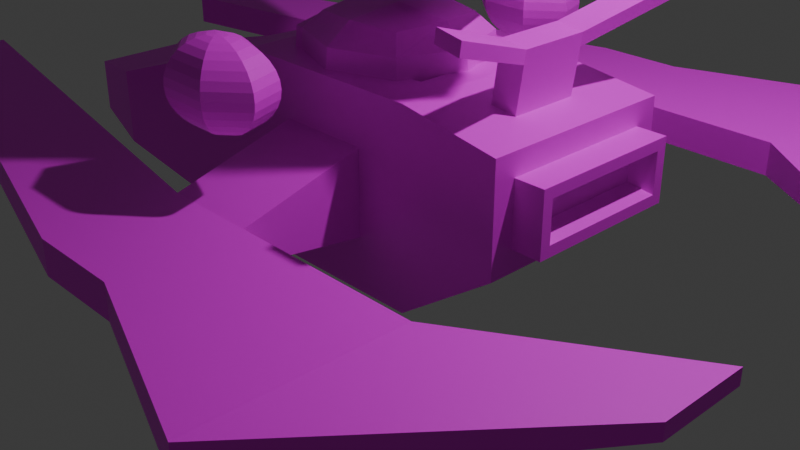 # Source: player_model.blend  (saved by Blender 4.2.66; exported with 4.5.12 LTS)
import bpy
from mathutils import Matrix  # noqa: F401  (used for matrix-valued properties, if any)

bpy.ops.wm.read_factory_settings(use_empty=True)
scene = bpy.context.scene
scene.name = 'Scene'

# ---- collections
col_collection = bpy.data.collections.new('Collection'); scene.collection.children.link(col_collection)

# ---- materials (node trees are filled in below, after node groups)
mat_material_001 = bpy.data.materials.new('Material.001')
mat_material = bpy.data.materials.new('Material')
mat_material.alpha_threshold = 0.0
mat_material.roughness = 0.5
mat_material.line_color = (0.0, 0.0, 0.0, 1.0)

# ---- material node trees
mat_material_001.use_nodes = True; mat_material_001.node_tree.nodes.clear()
_N = mat_material_001.node_tree.nodes; _L = mat_material_001.node_tree.links
n0 = _N.new('ShaderNodeBsdfPrincipled'); n0.name = 'Principled BSDF'; n0.location = (10, 300)
n1 = _N.new('ShaderNodeOutputMaterial'); n1.name = 'Material Output'; n1.location = (300, 300)
n2 = _N.new('ShaderNodeTexImage'); n2.name = 'Image Texture'; n2.location = (-449, 198)
_L.new(n0.outputs[0], n1.inputs[0])
_L.new(n2.outputs[0], n0.inputs[0])
n1.is_active_output = True
mat_material.use_nodes = True; mat_material.node_tree.nodes.clear()
_N = mat_material.node_tree.nodes; _L = mat_material.node_tree.links
n0 = _N.new('ShaderNodeOutputMaterial'); n0.name = 'Material Output'; n0.location = (300, 300)
n1 = _N.new('ShaderNodeBsdfPrincipled'); n1.name = 'Principled BSDF'; n1.location = (10, 300)
n1.inputs[3].default_value = 1.45
n2 = _N.new('ShaderNodeTexImage'); n2.name = 'Image Texture'; n2.location = (-501, 297)
_L.new(n1.outputs[0], n0.inputs[0])
_L.new(n2.outputs[0], n1.inputs[0])
n0.is_active_output = True

# ---- world
world_world = bpy.data.worlds.new('World'); scene.world = world_world
world_world.use_nodes = True; world_world.node_tree.nodes.clear()
_N = world_world.node_tree.nodes; _L = world_world.node_tree.links
n0 = _N.new('ShaderNodeOutputWorld'); n0.name = 'World Output'; n0.location = (300, 300)
n1 = _N.new('ShaderNodeBackground'); n1.name = 'Background'; n1.location = (10, 300)
n1.inputs[0].default_value = (0.05088, 0.05088, 0.05088, 1.0)
_L.new(n1.outputs[0], n0.inputs[0])
n0.is_active_output = True
world_world.color = (0.05088, 0.05088, 0.05088)
world_world.sun_shadow_jitter_overblur = 0.0

# ---- cameras
cam_camera = bpy.data.cameras.new('Camera')
cam_camera.clip_end = 100.0
cam_camera.ortho_scale = 7.314

# ---- lights
light_light = bpy.data.lights.new('Light', 'POINT')
light_light.energy = 1000.0
light_light.shadow_soft_size = 0.1

# ---- meshes
me_sphere_001 = bpy.data.meshes.new('Sphere.001')
me_sphere_001.from_pydata([(0.59, -4.642, -1.067), (0.59, -4.455, -1.124), (0.59, -4.282, -1.216), (0.59, -4.13, -1.341), (0.59, -4.006, -1.492), (0.59, -3.913, -1.665), (0.59, -3.856, -1.853), (0.59, -3.837, -2.048), (0.59, -3.856, -2.243), (0.59, -3.913, -2.43), (0.59, -4.13, -2.755), (0.59, -4.282, -2.879), (0.59, -4.455, -2.972), (0.59, -4.642, -3.029), (0.7426, -4.716, -1.067), (0.8892, -4.599, -1.124), (1.024, -4.491, -1.216), (1.143, -4.396, -1.341), (1.24, -4.319, -1.492), (1.312, -4.261, -1.665), (1.357, -4.226, -1.853), (1.372, -4.214, -2.048), (1.357, -4.226, -2.243), (1.312, -4.261, -2.43), (1.24, -4.319, -2.603), (1.143, -4.396, -2.755), (1.024, -4.491, -2.879), (0.8892, -4.599, -2.972), (0.7426, -4.716, -3.029), (0.7802, -4.881, -1.067), (0.9631, -4.922, -1.124), (1.132, -4.961, -1.216), (1.279, -4.995, -1.341), (1.401, -5.022, -1.492), (1.491, -5.043, -1.665), (1.546, -5.055, -1.853), (1.565, -5.06, -2.048), (1.546, -5.055, -2.243), (1.491, -5.043, -2.43), (1.401, -5.022, -2.603), (1.279, -4.995, -2.755), (1.132, -4.961, -2.879), (0.9631, -4.922, -2.972), (0.7802, -4.881, -3.029), (0.6747, -5.013, -1.067), (0.7561, -5.182, -1.124), (0.8311, -5.338, -1.216), (0.8968, -5.474, -1.341), (0.9508, -5.586, -1.492), (0.9909, -5.67, -1.665), (1.016, -5.721, -1.853), (1.024, -5.738, -2.048), (1.016, -5.721, -2.243), (0.9909, -5.67, -2.43), (0.9508, -5.586, -2.603), (0.8968, -5.474, -2.755), (0.8311, -5.338, -2.879), (0.7561, -5.182, -2.972), (0.6747, -5.013, -3.029), (0.59, -4.837, -3.048), (0.59, -4.837, -1.048), (0.5054, -5.013, -1.067), (0.424, -5.182, -1.124), (0.349, -5.338, -1.216), (0.2832, -5.474, -1.341), (0.2293, -5.586, -1.492), (0.1892, -5.67, -1.665), (0.1645, -5.721, -1.853), (0.1561, -5.738, -2.048), (0.1645, -5.721, -2.243), (0.1892, -5.67, -2.43), (0.2293, -5.586, -2.603), (0.2832, -5.474, -2.755), (0.349, -5.338, -2.879), (0.424, -5.182, -2.972), (0.5054, -5.013, -3.029), (0.3998, -4.881, -1.067), (0.2169, -4.922, -1.124), (0.04838, -4.961, -1.216), (-0.09935, -4.995, -1.341), (-0.2206, -5.022, -1.492), (-0.3107, -5.043, -1.665), (-0.3662, -5.055, -1.853), (-0.3849, -5.06, -2.048), (-0.3662, -5.055, -2.243), (-0.3107, -5.043, -2.43), (-0.2206, -5.022, -2.603), (-0.09935, -4.995, -2.755), (0.04838, -4.961, -2.879), (0.2169, -4.922, -2.972), (0.3998, -4.881, -3.029), (0.4375, -4.716, -1.067), (0.2908, -4.599, -1.124), (0.1557, -4.491, -1.216), (0.03719, -4.396, -1.341), (-0.06004, -4.319, -1.492), (-0.1323, -4.261, -1.665), (-0.1768, -4.226, -1.853), (-0.1918, -4.214, -2.048), (-0.1768, -4.226, -2.243), (-0.1323, -4.261, -2.43), (-0.06004, -4.319, -2.603), (0.03719, -4.396, -2.755), (0.1557, -4.491, -2.879), (0.2908, -4.599, -2.972), (0.4375, -4.716, -3.029), (0.59, -4.006, -2.603), (-0.4255, -1.163, -5.255), (-0.641, -1.475, -3.074), (-0.4255, 1.402, -5.255), (-0.641, 1.714, -3.074), (1.349, -1.163, -5.255), (1.564, -1.475, -3.074), (1.349, 1.402, -5.255), (1.564, 1.714, -3.074), (-0.3654, -1.076, -1.584), (-0.3654, 1.315, -1.584), (1.288, 1.315, -1.584), (1.288, -1.076, -1.584), (-0.6949, 0.1194, -5.584), (-0.5938, -1.407, -4.79), (-1.054, 0.1194, -3.074), (-0.5108, 1.526, -5.058), (0.4616, 1.792, -5.584), (0.4616, 2.312, -3.074), (1.434, 1.526, -5.058), (1.618, 0.1194, -5.584), (1.978, 0.1194, -3.074), (1.434, -1.287, -5.058), (0.4616, -1.553, -5.584), (0.4616, -2.073, -3.074), (-0.5466, 0.1194, -1.519), (0.4616, 1.577, -1.519), (1.47, 0.1194, -1.519), (0.4616, -1.338, -1.519), (1.517, 1.646, -1.993), (1.517, -1.407, -1.993), (-0.5938, -1.407, -1.993), (-0.5938, 1.646, -1.993), (-0.8673, 0.1194, -5.077), (0.4616, 2.041, -5.077), (1.79, 0.1194, -5.077), (0.4616, -1.802, -5.077), (0.4616, 0.1194, -6.875), (1.914, 0.1194, -1.987), (0.4616, 0.1194, -1.382), (-0.9906, 0.1194, -1.987), (0.4616, -1.981, -1.987), (0.4616, 2.22, -1.987), (-0.3654, 1.315, -6.063), (-0.5466, 0.1194, -6.325), (-0.3654, -1.076, -6.063), (1.288, 1.315, -6.063), (0.4616, 1.577, -6.325), (1.288, -1.076, -6.063), (1.47, 0.1194, -6.325), (0.4616, -1.338, -6.325), (-0.5108, -1.287, -5.058), (-0.9906, 0.1194, -4.816), (-0.5938, 1.646, -4.79), (0.4616, 2.22, -4.816), (1.517, 1.646, -4.79), (1.914, 0.1194, -4.816), (1.517, -1.407, -4.79), (0.4616, -1.981, -4.816), (-0.8221, -1.737, -5.691), (-0.9456, -1.916, -5.598), (-0.9456, 2.154, -5.598), (-0.8221, 1.976, -5.691), (1.869, 2.154, -5.598), (1.745, 1.976, -5.691), (1.869, -1.916, -5.598), (1.745, -1.737, -5.691), (-1.212, 0.1194, -5.847), (-1.462, 0.1194, -5.607), (0.4616, 2.54, -5.847), (0.4616, 2.901, -5.607), (2.135, 0.1194, -5.847), (2.385, 0.1194, -5.607), (0.4616, -2.301, -5.847), (0.4616, -2.662, -5.607), (-0.7896, -1.475, -3.056), (-1.203, 0.1194, -3.056), (-0.7896, 1.714, -3.056), (-0.7424, -1.407, -1.975), (-0.7424, 1.646, -1.975), (-1.139, 0.1194, -1.969), (-0.346, -1.078, -0.8381), (-0.5938, -1.786, 1.959), (-0.383, 1.084, -0.8381), (-0.653, 1.821, 1.985), (1.496, -0.81, -0.6361), (2.592, -0.8326, 3.414), (1.466, 0.9487, -0.6361), (2.56, 1.05, 3.414), (-1.189, -2.4, 4.913), (-1.27, 2.345, 4.913), (2.075, 1.704, 4.888), (2.092, -2.283, 4.905), (-0.03856, 0.01497, -0.7324), (-0.1526, -1.16, 0.7198), (-1.113, -0.05637, 1.978), (-0.1722, 1.203, 0.6943), (0.8541, 1.12, -0.8291), (0.3523, 3.273, 2.041), (1.776, 2.115, -0.4409), (1.614, 0.07413, -0.8309), (2.761, 0.1152, 2.732), (1.846, -1.953, -0.4409), (0.8909, -1.025, -0.8291), (0.4633, -3.212, 2.041), (-1.646, -0.04257, 5.085), (0.3731, 2.28, 5.181), (2.469, 0.1047, 5.075), (0.4501, -2.218, 5.181), (-1.562, -0.8706, 4.765), (-1.591, 0.7904, 4.765), (2.522, -1.952, 3.932), (2.452, 2.163, 3.932), (-0.4543, -0.03559, 0.6242), (0.3569, 2.829, -0.4712), (2.34, 0.1001, -0.4761), (0.4527, -2.768, -0.4712), (0.872, 0.04756, -1.232), (-1.949, -0.05343, 4.623), (0.4119, 0.03109, 5.439), (0.4744, -3.726, 3.98), (0.3458, 3.788, 3.98), (3.157, 0.9822, 6.013), (0.1122, -0.7866, -0.5276), (-0.5615, -1.407, 0.3352), (-1.086, -2.156, 1.831), (-1.698, -0.08012, 1.863), (-1.161, 2.159, 1.862), (-0.5898, 1.42, 0.3053), (0.08436, 0.8247, -0.5236), (1.112, 1.138, -0.8418), (0.36, 1.348, -1.077), (1.149, -1.024, -0.8418), (1.294, 0.06266, -1.079), (0.4052, -1.288, -1.077), (1.998, 2.447, 2.037), (2.65, 0.1112, 2.035), (2.079, -2.269, 2.037), (-1.308, 1.583, 4.897), (0.3605, 3.006, 5.08), (2.011, 2.462, 4.905), (2.13, -1.521, 4.888), (0.4624, -2.944, 5.08), (-1.253, -1.642, 4.897), (-1.422, -2.753, 3.968), (-1.515, 2.681, 3.968), (2.335, -2.619, 3.959), (2.242, 2.815, 3.959), (-2.188, -0.06196, 3.987), (2.274, 1.917, 2.728), (2.883, 0.1195, 3.422), (2.337, -1.719, 2.728), (-1.368, 0.8193, 4.917), (0.3966, 0.914, 5.301), (2.152, 0.9462, 4.894), (2.181, -0.7584, 4.894), (0.4268, -0.8519, 5.301), (-1.339, -0.8835, 4.917), (-1.405, -1.814, 4.577), (-1.466, 1.744, 4.577), (2.708, -0.8409, 3.917), (2.675, 1.066, 3.917), (-1.847, -0.04979, 4.823), (2.801, 0.9695, 5.61), (3.117, 0.1279, 4.812), (2.831, -0.7352, 5.61), (3.532, 0.1428, 4.138), (3.557, -0.6056, 3.305), (3.325, 1.09, 4.633), (3.357, -0.8176, 4.633), (3.209, 1.073, 4.13), (3.241, -0.8094, 4.13), (3.474, 0.1407, 6.194), (3.186, -0.7224, 6.013), (3.526, -0.6067, 2.007), (4.013, 0.16, 5.092), (3.68, 1.102, 5.036), (3.713, -0.8049, 5.036), (3.565, 1.086, 4.533), (3.597, -0.7966, 4.533), (3.901, -0.5933, 3.457), (3.532, 0.892, 3.305), (3.774, 0.1514, 3.184), (1.664, 0.9288, 6.596), (4.319, 0.171, 3.694), (4.06, 0.9208, 3.782), (4.086, -0.5965, 3.782), (3.875, 0.9043, 3.457), (3.87, -0.5944, 2.159), (3.501, 0.8909, 2.007), (3.743, 0.1503, 1.887), (4.086, 0.1626, 2.039), (4.288, 0.1699, 2.396), (4.029, 0.9197, 2.485), (4.055, -0.5976, 2.485), (3.844, 0.9032, 2.159), (1.927, 0.08532, 5.923), (1.693, -0.7759, 6.596), (1.917, 0.9378, 7.136), (2.181, 0.09443, 7.442), (1.946, -0.7668, 7.136), (0.3711, 0.8825, 7.149), (0.5893, 0.03744, 6.539), (0.4003, -0.8222, 7.149), (0.549, 0.8889, 7.749), (0.7684, 0.04385, 8.118), (0.5782, -0.8158, 7.749), (-1.638, 0.8106, 6.725), (-1.49, -0.03701, 6.178), (-1.609, -0.8941, 6.725), (-1.57, 0.813, 7.371), (-1.421, -0.03453, 7.802), (-1.541, -0.8917, 7.371), (-2.891, 0.7657, 5.651), (-3.337, -0.1031, 4.35), (-2.862, -0.939, 5.651), (-2.823, 0.7682, 6.297), (-3.013, -0.09152, 6.415), (-2.793, -0.9365, 6.297), (0.3668, 4.872, -1.207), (0.3668, 5.059, -1.264), (0.3668, 5.232, -1.357), (0.3668, 5.384, -1.481), (0.3668, 5.508, -1.633), (0.3668, 5.6, -1.806), (0.3668, 5.657, -1.993), (0.3668, 5.677, -2.188), (0.3668, 5.657, -2.383), (0.3668, 5.6, -2.571), (0.3668, 5.384, -2.895), (0.3668, 5.232, -3.02), (0.3668, 5.059, -3.112), (0.3668, 4.872, -3.169), (0.5193, 4.798, -1.207), (0.666, 4.915, -1.264), (0.8012, 5.023, -1.357), (0.9197, 5.117, -1.481), (1.017, 5.195, -1.633), (1.089, 5.253, -1.806), (1.134, 5.288, -1.993), (1.149, 5.3, -2.188), (1.134, 5.288, -2.383), (1.089, 5.253, -2.571), (1.017, 5.195, -2.744), (0.9197, 5.117, -2.895), (0.8012, 5.023, -3.02), (0.666, 4.915, -3.112), (0.5193, 4.798, -3.169), (0.557, 4.633, -1.207), (0.7399, 4.591, -1.264), (0.9085, 4.553, -1.357), (1.056, 4.519, -1.481), (1.177, 4.492, -1.633), (1.268, 4.471, -1.806), (1.323, 4.458, -1.993), (1.342, 4.454, -2.188), (1.323, 4.458, -2.383), (1.268, 4.471, -2.571), (1.177, 4.492, -2.744), (1.056, 4.519, -2.895), (0.9085, 4.553, -3.02), (0.7399, 4.591, -3.112), (0.557, 4.633, -3.169), (0.4515, 4.501, -1.207), (0.5329, 4.332, -1.264), (0.6079, 4.176, -1.357), (0.6736, 4.039, -1.481), (0.7276, 3.927, -1.633), (0.7677, 3.844, -1.806), (0.7924, 3.793, -1.993), (0.8007, 3.776, -2.188), (0.7924, 3.793, -2.383), (0.7677, 3.844, -2.571), (0.7276, 3.927, -2.744), (0.6736, 4.039, -2.895), (0.6079, 4.176, -3.02), (0.5329, 4.332, -3.112), (0.4515, 4.501, -3.169), (0.3668, 4.677, -3.188), (0.3668, 4.677, -1.188), (0.2822, 4.501, -1.207), (0.2008, 4.332, -1.264), (0.1258, 4.176, -1.357), (0.06002, 4.039, -1.481), (0.006059, 3.927, -1.633), (-0.03404, 3.844, -1.806), (-0.05873, 3.793, -1.993), (-0.06706, 3.776, -2.188), (-0.05873, 3.793, -2.383), (-0.03404, 3.844, -2.571), (0.006059, 3.927, -2.744), (0.06002, 4.039, -2.895), (0.1258, 4.176, -3.02), (0.2008, 4.332, -3.112), (0.2822, 4.501, -3.169), (0.1766, 4.633, -1.207), (-0.006269, 4.591, -1.264), (-0.1748, 4.553, -1.357), (-0.3226, 4.519, -1.481), (-0.4438, 4.492, -1.633), (-0.5339, 4.471, -1.806), (-0.5894, 4.458, -1.993), (-0.6081, 4.454, -2.188), (-0.5894, 4.458, -2.383), (-0.5339, 4.471, -2.571), (-0.4438, 4.492, -2.744), (-0.3226, 4.519, -2.895), (-0.1748, 4.553, -3.02), (-0.006269, 4.591, -3.112), (0.1766, 4.633, -3.169), (0.2143, 4.798, -1.207), (0.06763, 4.915, -1.264), (-0.06754, 5.023, -1.357), (-0.186, 5.117, -1.481), (-0.2832, 5.195, -1.633), (-0.3555, 5.253, -1.806), (-0.4, 5.288, -1.993), (-0.415, 5.3, -2.188), (-0.4, 5.288, -2.383), (-0.3555, 5.253, -2.571), (-0.2832, 5.195, -2.744), (-0.186, 5.117, -2.895), (-0.06754, 5.023, -3.02), (0.06763, 4.915, -3.112), (0.2143, 4.798, -3.169), (0.3668, 5.508, -2.744), (1.777, 1.296, -3.373), (1.608, 5.784, -5.275), (1.777, -1.057, -3.373), (1.608, -5.545, -5.275), (-0.6875, 1.296, -3.373), (0.02616, 5.784, -5.275), (-0.6875, -1.057, -3.373), (0.02616, -5.545, -5.275), (-7.241, 1.507, -6.567), (-7.241, -1.269, -6.537), (-7.241, -1.269, -5.097), (-7.241, 1.507, -5.097), (4.06, 2.047, -3.374), (4.06, 2.047, -4.886), (4.06, -1.809, -3.374), (4.06, -1.809, -4.886), (3.399, 0.9791, -2.697), (4.06, 2.593, -5.432), (3.399, -0.7402, -2.697), (4.06, -2.355, -5.432), (4.188, 1.611, -3.811), (4.188, 1.611, -4.449), (4.188, -1.372, -3.811), (4.188, -1.372, -4.449), (4.569, 2.047, -3.374), (4.569, 2.047, -4.886), (4.569, -1.809, -3.374), (4.569, -1.809, -4.886), (4.569, 1.785, -3.637), (4.569, 1.785, -4.623), (4.569, -1.546, -3.637), (4.569, -1.546, -4.623), (1.608, -5.545, -4.459), (0.02616, -5.545, -4.459), (1.608, 5.784, -4.459), (0.02616, 5.784, -4.459), (1.803, -1.094, -2.475), (-0.7132, -1.094, -2.475), (1.803, 1.333, -2.475), (-0.7132, 1.333, -2.475), (2.282, 2.511, -7.258), (-1.192, 2.511, -7.258), (2.944, 0.9668, -2.607), (-1.192, -2.272, -7.258), (-1.192, -2.272, -2.475), (2.944, -0.728, -2.607), (2.282, -2.272, -7.258), (-1.192, 2.511, -2.475), (1.355, 2.511, -5.918), (-0.2652, 2.511, -5.918), (1.355, 2.511, -3.816), (-0.2652, -2.272, -5.918), (-0.2652, -2.272, -3.816), (1.355, -2.272, -3.816), (1.355, -2.272, -5.918), (-0.2652, 2.511, -3.816), (1.608, 8.794, -5.275), (0.02616, 8.794, -5.275), (1.608, 8.794, -4.459), (0.02616, -8.555, -5.275), (0.02616, -8.555, -4.459), (1.608, -8.555, -4.459), (1.608, -8.555, -5.275), (0.02616, 8.794, -4.459), (-8.63, -3.328, -5.275), (-8.63, -3.328, -4.459), (-8.63, 3.567, -4.459), (-8.63, 3.567, -5.275), (-8.63, -5.16, -5.275), (-8.63, -5.16, -4.459), (-8.63, 5.399, -4.459), (-8.63, 5.399, -5.275), (4.826, 5.784, -4.459), (4.826, 5.784, -5.275), (4.826, -5.545, -4.459), (4.826, -5.545, -5.275), (4.826, 10.46, -4.459), (4.826, 10.46, -5.275), (4.826, -10.23, -4.459), (4.826, -10.23, -5.275), (7.806, 2.669, -4.683), (7.806, 2.669, -5.05), (7.806, -2.43, -4.683), (7.806, -2.43, -5.05), (7.806, 4.776, -4.683), (7.806, 4.776, -5.05), (7.806, -4.537, -4.683), (7.806, -4.537, -5.05), (2.282, 2.511, -2.475), (2.282, -2.272, -2.475), (4.06, 2.593, -2.828), (4.06, -2.355, -2.828), (3.047, 0.9668, -1.515), (3.047, -0.728, -1.515), (3.502, 0.9791, -1.605), (3.502, -0.7402, -1.605), (3.078, 0.9668, -1.196), (3.078, -0.728, -1.196), (3.533, 0.9791, -1.286), (3.533, -0.7402, -1.286), (4.081, -3.42, -0.6797), (3.626, -3.369, -0.5893), (3.626, 3.608, -0.5893), (4.081, 3.659, -0.6797), (4.112, -3.42, -0.3605), (3.657, -3.369, -0.2701), (3.657, 3.608, -0.2701), (4.112, 3.659, -0.3605), (-5.153, 2.511, -6.477), (-5.153, -2.272, -6.443), (-5.153, -2.272, -4.437), (-5.153, 2.511, -4.437)], [], [(5, 4, 18, 19), (12, 11, 26, 27), (6, 5, 19, 20), (13, 12, 27, 28), (7, 6, 20, 21), (0, 60, 14), (59, 13, 28), (8, 7, 21, 22), (1, 0, 14, 15), (9, 8, 22, 23), (2, 1, 15, 16), (106, 9, 23, 24), (3, 2, 16, 17), (10, 106, 24, 25), (4, 3, 17, 18), (11, 10, 25, 26), (18, 17, 32, 33), (26, 25, 40, 41), (19, 18, 33, 34), (27, 26, 41, 42), (20, 19, 34, 35), (28, 27, 42, 43), (21, 20, 35, 36), (14, 60, 29), (59, 28, 43), (22, 21, 36, 37), (15, 14, 29, 30), (23, 22, 37, 38), (16, 15, 30, 31), (24, 23, 38, 39), (17, 16, 31, 32), (25, 24, 39, 40), (37, 36, 51, 52), (30, 29, 44, 45), (38, 37, 52, 53), (31, 30, 45, 46), (39, 38, 53, 54), (32, 31, 46, 47), (40, 39, 54, 55), (33, 32, 47, 48), (41, 40, 55, 56), (34, 33, 48, 49), (42, 41, 56, 57), (35, 34, 49, 50), (43, 42, 57, 58), (36, 35, 50, 51), (29, 60, 44), (59, 43, 58), (56, 55, 72, 73), (49, 48, 65, 66), (57, 56, 73, 74), (50, 49, 66, 67), (58, 57, 74, 75), (51, 50, 67, 68), (44, 60, 61), (59, 58, 75), (52, 51, 68, 69), (45, 44, 61, 62), (53, 52, 69, 70), (46, 45, 62, 63), (54, 53, 70, 71), (47, 46, 63, 64), (55, 54, 71, 72), (48, 47, 64, 65), (62, 61, 76, 77), (70, 69, 84, 85), (63, 62, 77, 78), (71, 70, 85, 86), (64, 63, 78, 79), (72, 71, 86, 87), (65, 64, 79, 80), (73, 72, 87, 88), (66, 65, 80, 81), (74, 73, 88, 89), (67, 66, 81, 82), (75, 74, 89, 90), (68, 67, 82, 83), (61, 60, 76), (59, 75, 90), (69, 68, 83, 84), (81, 80, 95, 96), (89, 88, 103, 104), (82, 81, 96, 97), (90, 89, 104, 105), (83, 82, 97, 98), (76, 60, 91), (59, 90, 105), (84, 83, 98, 99), (77, 76, 91, 92), (85, 84, 99, 100), (78, 77, 92, 93), (86, 85, 100, 101), (79, 78, 93, 94), (87, 86, 101, 102), (80, 79, 94, 95), (88, 87, 102, 103), (100, 99, 8, 9), (93, 92, 1, 2), (101, 100, 9, 106), (94, 93, 2, 3), (102, 101, 106, 10), (95, 94, 3, 4), (103, 102, 10, 11), (96, 95, 4, 5), (104, 103, 11, 12), (97, 96, 5, 6), (105, 104, 12, 13), (98, 97, 6, 7), (91, 60, 0), (59, 105, 13), (99, 98, 7, 8), (92, 91, 0, 1), (129, 111, 172, 179), (120, 108, 121, 158), (158, 121, 110, 159), (128, 142, 180, 171), (107, 129, 179, 165), (159, 110, 124, 160), (160, 124, 114, 161), (141, 128, 171, 178), (126, 113, 170, 177), (161, 114, 127, 162), (162, 127, 112, 163), (125, 141, 178, 169), (111, 126, 177, 172), (163, 112, 130, 164), (164, 130, 108, 120), (140, 125, 169, 176), (149, 153, 143, 150), (153, 152, 155, 143), (143, 155, 154, 156), (150, 143, 156, 151), (112, 127, 144, 136), (127, 114, 135, 144), (144, 135, 117, 133), (136, 144, 133, 118), (117, 132, 145, 133), (132, 116, 131, 145), (145, 131, 115, 134), (133, 145, 134, 118), (121, 108, 181, 182), (138, 110, 183, 185), (146, 137, 115, 131), (138, 146, 131, 116), (108, 130, 147, 137), (130, 112, 136, 147), (147, 136, 118, 134), (137, 147, 134, 115), (114, 124, 148, 135), (124, 110, 138, 148), (148, 138, 116, 132), (135, 148, 132, 117), (119, 109, 149, 150), (107, 119, 150, 151), (123, 113, 152, 153), (109, 123, 153, 149), (126, 111, 154, 155), (113, 126, 155, 152), (129, 107, 151, 156), (111, 129, 156, 154), (139, 157, 120, 158), (122, 139, 158, 159), (140, 122, 159, 160), (125, 140, 160, 161), (141, 125, 161, 162), (128, 141, 162, 163), (142, 128, 163, 164), (157, 142, 164, 120), (165, 166, 174, 173), (173, 174, 167, 168), (168, 167, 176, 175), (175, 176, 169, 170), (170, 169, 178, 177), (177, 178, 171, 172), (172, 171, 180, 179), (179, 180, 166, 165), (109, 119, 173, 168), (142, 157, 166, 180), (157, 139, 174, 166), (119, 107, 165, 173), (139, 122, 167, 174), (113, 123, 175, 170), (122, 140, 176, 167), (123, 109, 168, 175), (183, 182, 186, 185), (182, 181, 184, 186), (146, 138, 185, 186), (110, 121, 182, 183), (137, 146, 186, 184), (108, 137, 184, 181), (229, 200, 219, 199), (200, 188, 201, 219), (219, 201, 190, 202), (199, 219, 202, 235), (189, 234, 220, 237), (234, 233, 204, 220), (220, 204, 241, 205), (237, 220, 205, 236), (236, 205, 221, 239), (205, 241, 242, 221), (221, 242, 243, 208), (239, 221, 208, 238), (238, 208, 222, 240), (208, 243, 210, 222), (222, 210, 231, 230), (240, 222, 230, 187), (235, 203, 223, 199), (203, 193, 206, 223), (223, 206, 191, 209), (199, 223, 209, 229), (233, 232, 254, 251), (232, 231, 250, 254), (268, 215, 263, 211), (216, 268, 211, 258), (260, 259, 225, 213), (259, 258, 211, 225), (225, 211, 263, 262), (213, 225, 262, 261), (231, 210, 226, 250), (210, 243, 252, 226), (226, 252, 198, 248), (250, 226, 248, 195), (241, 204, 227, 253), (204, 233, 251, 227), (227, 251, 196, 245), (253, 227, 245, 246), (260, 213, 270, 269), (266, 192, 277, 275), (267, 260, 269, 274), (192, 256, 272, 277), (200, 229, 187, 230), (188, 200, 230, 231), (201, 188, 231, 232), (190, 201, 232, 233), (202, 190, 233, 234), (235, 202, 234, 189), (193, 203, 237, 236), (203, 235, 189, 237), (191, 206, 239, 238), (206, 193, 236, 239), (229, 209, 240, 187), (209, 191, 238, 240), (255, 207, 242, 241), (207, 257, 243, 242), (244, 212, 245, 196), (212, 197, 246, 245), (247, 214, 248, 198), (214, 249, 195, 248), (249, 264, 250, 195), (265, 244, 196, 251), (257, 217, 252, 243), (217, 247, 198, 252), (197, 218, 253, 246), (218, 255, 241, 253), (264, 224, 254, 250), (224, 265, 251, 254), (194, 256, 207, 255), (256, 192, 257, 207), (258, 259, 212, 244), (259, 260, 197, 212), (261, 262, 214, 247), (262, 263, 249, 214), (263, 215, 264, 249), (216, 258, 244, 265), (192, 266, 217, 257), (266, 261, 247, 217), (260, 267, 218, 197), (267, 194, 255, 218), (215, 268, 224, 264), (268, 216, 265, 224), (276, 274, 282, 284), (272, 276, 287, 288), (275, 277, 285, 283), (274, 269, 228, 282), (194, 267, 274, 276), (256, 194, 276, 272), (261, 266, 275, 271), (213, 261, 271, 270), (276, 284, 293, 287), (282, 281, 290, 291), (281, 282, 228, 278), (283, 281, 278, 279), (269, 270, 302, 289), (271, 275, 283, 279), (281, 283, 292, 290), (279, 278, 305, 306), (288, 287, 295, 296), (290, 292, 300, 298), (293, 291, 299, 301), (286, 273, 280, 294), (283, 285, 286, 292), (277, 272, 288, 273), (284, 282, 291, 293), (285, 277, 273, 286), (296, 295, 301, 297), (294, 297, 298, 300), (297, 301, 299, 298), (280, 296, 297, 294), (287, 293, 301, 295), (292, 286, 294, 300), (291, 290, 298, 299), (273, 288, 296, 280), (303, 306, 312, 309), (302, 303, 309, 308), (271, 279, 306, 303), (228, 269, 289, 304), (278, 228, 304, 305), (270, 271, 303, 302), (311, 310, 316, 317), (307, 308, 314, 313), (306, 305, 311, 312), (304, 289, 307, 310), (289, 302, 308, 307), (305, 304, 310, 311), (318, 317, 323, 324), (315, 318, 324, 321), (308, 309, 315, 314), (309, 312, 318, 315), (312, 311, 317, 318), (310, 307, 313, 316), (319, 320, 323, 322), (320, 321, 324, 323), (316, 313, 319, 322), (313, 314, 320, 319), (317, 316, 322, 323), (314, 315, 321, 320), (330, 329, 343, 344), (337, 336, 351, 352), (331, 330, 344, 345), (338, 337, 352, 353), (332, 331, 345, 346), (325, 385, 339), (384, 338, 353), (333, 332, 346, 347), (326, 325, 339, 340), (334, 333, 347, 348), (327, 326, 340, 341), (431, 334, 348, 349), (328, 327, 341, 342), (335, 431, 349, 350), (329, 328, 342, 343), (336, 335, 350, 351), (343, 342, 357, 358), (351, 350, 365, 366), (344, 343, 358, 359), (352, 351, 366, 367), (345, 344, 359, 360), (353, 352, 367, 368), (346, 345, 360, 361), (339, 385, 354), (384, 353, 368), (347, 346, 361, 362), (340, 339, 354, 355), (348, 347, 362, 363), (341, 340, 355, 356), (349, 348, 363, 364), (342, 341, 356, 357), (350, 349, 364, 365), (362, 361, 376, 377), (355, 354, 369, 370), (363, 362, 377, 378), (356, 355, 370, 371), (364, 363, 378, 379), (357, 356, 371, 372), (365, 364, 379, 380), (358, 357, 372, 373), (366, 365, 380, 381), (359, 358, 373, 374), (367, 366, 381, 382), (360, 359, 374, 375), (368, 367, 382, 383), (361, 360, 375, 376), (354, 385, 369), (384, 368, 383), (381, 380, 397, 398), (374, 373, 390, 391), (382, 381, 398, 399), (375, 374, 391, 392), (383, 382, 399, 400), (376, 375, 392, 393), (369, 385, 386), (384, 383, 400), (377, 376, 393, 394), (370, 369, 386, 387), (378, 377, 394, 395), (371, 370, 387, 388), (379, 378, 395, 396), (372, 371, 388, 389), (380, 379, 396, 397), (373, 372, 389, 390), (387, 386, 401, 402), (395, 394, 409, 410), (388, 387, 402, 403), (396, 395, 410, 411), (389, 388, 403, 404), (397, 396, 411, 412), (390, 389, 404, 405), (398, 397, 412, 413), (391, 390, 405, 406), (399, 398, 413, 414), (392, 391, 406, 407), (400, 399, 414, 415), (393, 392, 407, 408), (386, 385, 401), (384, 400, 415), (394, 393, 408, 409), (406, 405, 420, 421), (414, 413, 428, 429), (407, 406, 421, 422), (415, 414, 429, 430), (408, 407, 422, 423), (401, 385, 416), (384, 415, 430), (409, 408, 423, 424), (402, 401, 416, 417), (410, 409, 424, 425), (403, 402, 417, 418), (411, 410, 425, 426), (404, 403, 418, 419), (412, 411, 426, 427), (405, 404, 419, 420), (413, 412, 427, 428), (425, 424, 333, 334), (418, 417, 326, 327), (426, 425, 334, 431), (419, 418, 327, 328), (427, 426, 431, 335), (420, 419, 328, 329), (428, 427, 335, 336), (421, 420, 329, 330), (429, 428, 336, 337), (422, 421, 330, 331), (430, 429, 337, 338), (423, 422, 331, 332), (416, 385, 325), (384, 430, 338), (424, 423, 332, 333), (417, 416, 325, 326), (432, 436, 438, 434), (464, 465, 492, 493), (473, 475, 541, 540), (473, 472, 478, 475), (521, 478, 451, 523), (467, 466, 490, 495), (441, 442, 443, 440), (476, 479, 543, 542), (479, 473, 540, 543), (475, 476, 542, 541), (445, 444, 456, 457), (472, 520, 522, 449), (478, 472, 449, 451), (477, 450, 527, 525), (444, 445, 449, 522), (447, 446, 523, 451), (446, 444, 522, 523), (445, 447, 451, 449), (453, 452, 454, 455), (447, 445, 457, 459), (446, 447, 459, 458), (444, 446, 458, 456), (460, 461, 457, 456), (463, 462, 458, 459), (462, 460, 456, 458), (461, 463, 459, 457), (452, 453, 461, 460), (455, 454, 462, 463), (454, 452, 460, 462), (453, 455, 463, 461), (468, 469, 476, 521), (470, 468, 521, 520), (469, 471, 479, 476), (471, 470, 520, 479), (434, 438, 469, 468), (432, 434, 468, 470), (438, 436, 471, 469), (436, 432, 470, 471), (481, 480, 472, 473), (480, 482, 520, 472), (483, 484, 476, 475), (485, 486, 478, 521), (487, 481, 473, 479), (484, 485, 521, 476), (486, 483, 475, 478), (482, 487, 479, 520), (437, 433, 480, 481), (433, 466, 482, 480), (439, 465, 484, 483), (464, 435, 486, 485), (467, 437, 481, 487), (465, 464, 485, 484), (435, 439, 483, 486), (466, 467, 487, 482), (494, 493, 492, 491), (489, 495, 490, 488), (464, 493, 510, 506), (433, 488, 509, 505), (439, 435, 494, 491), (467, 495, 502, 498), (491, 492, 501, 500), (433, 437, 489, 488), (499, 498, 502, 503), (497, 496, 500, 501), (439, 491, 500, 496), (492, 465, 497, 501), (437, 467, 498, 499), (465, 439, 496, 497), (489, 437, 499, 503), (495, 489, 503, 502), (507, 506, 514, 515), (510, 511, 519, 518), (435, 464, 506, 507), (466, 433, 505, 504), (493, 494, 511, 510), (494, 435, 507, 511), (488, 490, 508, 509), (490, 466, 504, 508), (515, 514, 518, 519), (512, 513, 517, 516), (511, 507, 515, 519), (508, 504, 512, 516), (509, 508, 516, 517), (504, 505, 513, 512), (505, 509, 517, 513), (506, 510, 518, 514), (477, 474, 520, 521), (448, 450, 523, 522), (450, 477, 521, 523), (474, 448, 522, 520), (524, 525, 529, 528), (474, 477, 525, 524), (448, 474, 524, 526), (450, 448, 526, 527), (528, 529, 531, 530), (526, 524, 534, 535), (527, 526, 530, 531), (530, 526, 535, 539), (535, 534, 538, 539), (533, 532, 536, 537), (529, 525, 533, 537), (531, 529, 537, 536), (527, 531, 536, 532), (524, 528, 538, 534), (525, 527, 532, 533), (528, 530, 539, 538), (441, 440, 540, 541), (442, 441, 541, 542), (440, 443, 543, 540), (443, 442, 542, 543)])
me_sphere_001.polygons.foreach_set('material_index', [0, 0, 0, 0, 0, 0, 0, 0, 0, 0, 0, 0, 0, 0, 0, 0, 0, 0, 0, 0, 0, 0, 0, 0, 0, 0, 0, 0, 0, 0, 0, 0, 0, 0, 0, 0, 0, 0, 0, 0, 0, 0, 0, 0, 0, 0, 0, 0, 0, 0, 0, 0, 0, 0, 0, 0, 0, 0, 0, 0, 0, 0, 0, 0, 0, 0, 0, 0, 0, 0, 0, 0, 0, 0, 0, 0, 0, 0, 0, 0, 0, 0, 0, 0, 0, 0, 0, 0, 0, 0, 0, 0, 0, 0, 0, 0, 0, 0, 0, 0, 0, 0, 0, 0, 0, 0, 0, 0, 0, 0, 0, 0, 0, 0, 0, 0, 0, 0, 0, 0, 0, 0, 0, 0, 0, 0, 0, 0, 0, 0, 0, 0, 0, 0, 0, 0, 0, 0, 0, 0, 0, 0, 0, 0, 0, 0, 0, 0, 0, 0, 0, 0, 0, 0, 0, 0, 0, 0, 0, 0, 0, 0, 0, 0, 0, 0, 0, 0, 0, 0, 0, 0, 0, 0, 0, 0, 0, 0, 0, 0, 0, 0, 0, 0, 0, 0, 0, 0, 0, 0, 0, 0, 0, 0, 0, 0, 0, 0, 0, 0, 0, 0, 0, 0, 0, 0, 0, 0, 0, 0, 0, 0, 0, 0, 0, 0, 0, 0, 0, 0, 0, 0, 0, 0, 0, 0, 0, 0, 0, 0, 0, 0, 0, 0, 0, 0, 0, 0, 0, 0, 0, 0, 0, 0, 0, 0, 0, 0, 0, 0, 0, 0, 0, 0, 0, 0, 0, 0, 0, 0, 0, 0, 0, 0, 0, 0, 0, 0, 0, 0, 0, 0, 0, 0, 0, 0, 0, 0, 0, 0, 0, 0, 0, 0, 0, 0, 0, 0, 0, 0, 0, 0, 0, 0, 0, 0, 0, 0, 0, 0, 0, 0, 0, 0, 0, 0, 0, 0, 0, 0, 0, 0, 0, 0, 0, 0, 0, 0, 0, 0, 0, 0, 0, 0, 0, 0, 0, 0, 0, 0, 0, 0, 0, 0, 0, 0, 0, 0, 0, 0, 0, 0, 0, 0, 0, 0, 0, 0, 0, 0, 0, 0, 0, 0, 0, 0, 0, 0, 0, 0, 0, 0, 0, 0, 0, 0, 0, 0, 0, 0, 0, 0, 0, 0, 0, 0, 0, 0, 0, 0, 0, 0, 0, 0, 0, 0, 0, 0, 0, 0, 0, 0, 0, 0, 0, 0, 0, 0, 0, 0, 0, 0, 0, 0, 0, 0, 0, 0, 0, 0, 0, 0, 0, 0, 0, 0, 0, 0, 0, 0, 0, 0, 0, 0, 0, 0, 0, 0, 0, 0, 0, 0, 0, 0, 0, 0, 0, 0, 1, 1, 1, 1, 1, 1, 1, 1, 1, 1, 1, 1, 1, 1, 1, 1, 1, 1, 1, 1, 1, 1, 1, 1, 1, 1, 1, 1, 1, 1, 1, 1, 1, 1, 1, 1, 1, 1, 1, 1, 1, 1, 1, 1, 1, 1, 1, 1, 1, 1, 1, 1, 1, 1, 1, 1, 1, 1, 1, 1, 1, 1, 1, 1, 1, 1, 1, 1, 1, 1, 1, 1, 1, 1, 1, 1, 1, 1, 1, 1, 1, 1, 1, 1, 1, 1, 1, 1, 1, 1, 1, 1, 1, 1, 1, 1, 1, 1, 1, 1, 1, 1, 1, 1, 1, 1, 1, 1, 1, 1])
_uv = me_sphere_001.uv_layers.new(name='UVMap')
_uv.uv.foreach_set('vector', [0.909, 0.8708, 0.909, 0.8854, 0.8756, 0.8854, 0.8756, 0.8708, 0.909, 0.7539, 0.909, 0.7685, 0.8756, 0.7685, 0.8756, 0.7539, 0.909, 0.8562, 0.909, 0.8708, 0.8756, 0.8708, 0.8756, 0.8562, 0.909, 0.7392, 0.909, 0.7539, 0.8756, 0.7539, 0.8756, 0.7392, 0.909, 0.8415, 0.909, 0.8562, 0.8756, 0.8562, 0.8756, 0.8415, 0.909, 0.9438, 0.8923, 0.9585, 0.8756, 0.9438, 0.8923, 0.7246, 0.909, 0.7392, 0.8756, 0.7392, 0.909, 0.8269, 0.909, 0.8415, 0.8756, 0.8415, 0.8756, 0.8269, 0.909, 0.9292, 0.909, 0.9438, 0.8756, 0.9438, 0.8756, 0.9292, 0.909, 0.8123, 0.909, 0.8269, 0.8756, 0.8269, 0.8756, 0.8123, 0.909, 0.9146, 0.909, 0.9292, 0.8756, 0.9292, 0.8756, 0.9146, 0.909, 0.7977, 0.909, 0.8123, 0.8756, 0.8123, 0.8756, 0.7977, 0.909, 0.9, 0.909, 0.9146, 0.8756, 0.9146, 0.8756, 0.9, 0.909, 0.7831, 0.909, 0.7977, 0.8756, 0.7977, 0.8756, 0.7831, 0.909, 0.8854, 0.909, 0.9, 0.8756, 0.9, 0.8756, 0.8854, 0.909, 0.7685, 0.909, 0.7831, 0.8756, 0.7831, 0.8756, 0.7685, 0.8756, 0.8854, 0.8756, 0.9, 0.8422, 0.9, 0.8422, 0.8854, 0.8756, 0.7685, 0.8756, 0.7831, 0.8422, 0.7831, 0.8422, 0.7685, 0.8756, 0.8708, 0.8756, 0.8854, 0.8422, 0.8854, 0.8422, 0.8708, 0.8756, 0.7539, 0.8756, 0.7685, 0.8422, 0.7685, 0.8422, 0.7539, 0.8756, 0.8562, 0.8756, 0.8708, 0.8422, 0.8708, 0.8422, 0.8562, 0.8756, 0.7392, 0.8756, 0.7539, 0.8422, 0.7539, 0.8422, 0.7392, 0.8756, 0.8415, 0.8756, 0.8562, 0.8422, 0.8562, 0.8422, 0.8415, 0.8756, 0.9438, 0.8589, 0.9585, 0.8422, 0.9438, 0.8589, 0.7246, 0.8756, 0.7392, 0.8422, 0.7392, 0.8756, 0.8269, 0.8756, 0.8415, 0.8422, 0.8415, 0.8422, 0.8269, 0.8756, 0.9292, 0.8756, 0.9438, 0.8422, 0.9438, 0.8422, 0.9292, 0.8756, 0.8123, 0.8756, 0.8269, 0.8422, 0.8269, 0.8422, 0.8123, 0.8756, 0.9146, 0.8756, 0.9292, 0.8422, 0.9292, 0.8422, 0.9146, 0.8756, 0.7977, 0.8756, 0.8123, 0.8422, 0.8123, 0.8422, 0.7977, 0.8756, 0.9, 0.8756, 0.9146, 0.8422, 0.9146, 0.8422, 0.9, 0.8756, 0.7831, 0.8756, 0.7977, 0.8422, 0.7977, 0.8422, 0.7831, 0.8422, 0.8269, 0.8422, 0.8415, 0.8087, 0.8415, 0.8087, 0.8269, 0.8422, 0.9292, 0.8422, 0.9438, 0.8087, 0.9438, 0.8087, 0.9292, 0.8422, 0.8123, 0.8422, 0.8269, 0.8087, 0.8269, 0.8087, 0.8123, 0.8422, 0.9146, 0.8422, 0.9292, 0.8087, 0.9292, 0.8087, 0.9146, 0.8422, 0.7977, 0.8422, 0.8123, 0.8087, 0.8123, 0.8087, 0.7977, 0.8422, 0.9, 0.8422, 0.9146, 0.8087, 0.9146, 0.8087, 0.9, 0.8422, 0.7831, 0.8422, 0.7977, 0.8087, 0.7977, 0.8087, 0.7831, 0.8422, 0.8854, 0.8422, 0.9, 0.8087, 0.9, 0.8087, 0.8854, 0.8422, 0.7685, 0.8422, 0.7831, 0.8087, 0.7831, 0.8087, 0.7685, 0.8422, 0.8708, 0.8422, 0.8854, 0.8087, 0.8854, 0.8087, 0.8708, 0.8422, 0.7539, 0.8422, 0.7685, 0.8087, 0.7685, 0.8087, 0.7539, 0.8422, 0.8562, 0.8422, 0.8708, 0.8087, 0.8708, 0.8087, 0.8562, 0.8422, 0.7392, 0.8422, 0.7539, 0.8087, 0.7539, 0.8087, 0.7392, 0.8422, 0.8415, 0.8422, 0.8562, 0.8087, 0.8562, 0.8087, 0.8415, 0.8422, 0.9438, 0.8254, 0.9585, 0.8087, 0.9438, 0.8254, 0.7246, 0.8422, 0.7392, 0.8087, 0.7392, 0.8087, 0.7685, 0.8087, 0.7831, 0.7753, 0.7831, 0.7753, 0.7685, 0.8087, 0.8708, 0.8087, 0.8854, 0.7753, 0.8854, 0.7753, 0.8708, 0.8087, 0.7539, 0.8087, 0.7685, 0.7753, 0.7685, 0.7753, 0.7539, 0.8087, 0.8562, 0.8087, 0.8708, 0.7753, 0.8708, 0.7753, 0.8562, 0.8087, 0.7392, 0.8087, 0.7539, 0.7753, 0.7539, 0.7753, 0.7392, 0.8087, 0.8415, 0.8087, 0.8562, 0.7753, 0.8562, 0.7753, 0.8415, 0.8087, 0.9438, 0.792, 0.9585, 0.7753, 0.9438, 0.792, 0.7246, 0.8087, 0.7392, 0.7753, 0.7392, 0.8087, 0.8269, 0.8087, 0.8415, 0.7753, 0.8415, 0.7753, 0.8269, 0.8087, 0.9292, 0.8087, 0.9438, 0.7753, 0.9438, 0.7753, 0.9292, 0.8087, 0.8123, 0.8087, 0.8269, 0.7753, 0.8269, 0.7753, 0.8123, 0.8087, 0.9146, 0.8087, 0.9292, 0.7753, 0.9292, 0.7753, 0.9146, 0.8087, 0.7977, 0.8087, 0.8123, 0.7753, 0.8123, 0.7753, 0.7977, 0.8087, 0.9, 0.8087, 0.9146, 0.7753, 0.9146, 0.7753, 0.9, 0.8087, 0.7831, 0.8087, 0.7977, 0.7753, 0.7977, 0.7753, 0.7831, 0.8087, 0.8854, 0.8087, 0.9, 0.7753, 0.9, 0.7753, 0.8854, 0.7753, 0.9292, 0.7753, 0.9438, 0.7419, 0.9438, 0.7419, 0.9292, 0.7753, 0.8123, 0.7753, 0.8269, 0.7419, 0.8269, 0.7419, 0.8123, 0.7753, 0.9146, 0.7753, 0.9292, 0.7419, 0.9292, 0.7419, 0.9146, 0.7753, 0.7977, 0.7753, 0.8123, 0.7419, 0.8123, 0.7419, 0.7977, 0.7753, 0.9, 0.7753, 0.9146, 0.7419, 0.9146, 0.7419, 0.9, 0.7753, 0.7831, 0.7753, 0.7977, 0.7419, 0.7977, 0.7419, 0.7831, 0.7753, 0.8854, 0.7753, 0.9, 0.7419, 0.9, 0.7419, 0.8854, 0.7753, 0.7685, 0.7753, 0.7831, 0.7419, 0.7831, 0.7419, 0.7685, 0.7753, 0.8708, 0.7753, 0.8854, 0.7419, 0.8854, 0.7419, 0.8708, 0.7753, 0.7539, 0.7753, 0.7685, 0.7419, 0.7685, 0.7419, 0.7539, 0.7753, 0.8562, 0.7753, 0.8708, 0.7419, 0.8708, 0.7419, 0.8562, 0.7753, 0.7392, 0.7753, 0.7539, 0.7419, 0.7539, 0.7419, 0.7392, 0.7753, 0.8415, 0.7753, 0.8562, 0.7419, 0.8562, 0.7419, 0.8415, 0.7753, 0.9438, 0.7586, 0.9585, 0.7419, 0.9438, 0.7586, 0.7246, 0.7753, 0.7392, 0.7419, 0.7392, 0.7753, 0.8269, 0.7753, 0.8415, 0.7419, 0.8415, 0.7419, 0.8269, 0.9758, 0.8708, 0.9758, 0.8854, 0.9424, 0.8854, 0.9424, 0.8708, 0.9758, 0.7539, 0.9758, 0.7685, 0.9424, 0.7685, 0.9424, 0.7539, 0.9758, 0.8562, 0.9758, 0.8708, 0.9424, 0.8708, 0.9424, 0.8562, 0.9758, 0.7392, 0.9758, 0.7539, 0.9424, 0.7539, 0.9424, 0.7392, 0.9758, 0.8415, 0.9758, 0.8562, 0.9424, 0.8562, 0.9424, 0.8415, 0.9758, 0.9438, 0.9591, 0.9585, 0.9424, 0.9438, 0.9591, 0.7246, 0.9758, 0.7392, 0.9424, 0.7392, 0.9758, 0.8269, 0.9758, 0.8415, 0.9424, 0.8415, 0.9424, 0.8269, 0.9758, 0.9292, 0.9758, 0.9438, 0.9424, 0.9438, 0.9424, 0.9292, 0.9758, 0.8123, 0.9758, 0.8269, 0.9424, 0.8269, 0.9424, 0.8123, 0.9758, 0.9146, 0.9758, 0.9292, 0.9424, 0.9292, 0.9424, 0.9146, 0.9758, 0.7977, 0.9758, 0.8123, 0.9424, 0.8123, 0.9424, 0.7977, 0.9758, 0.9, 0.9758, 0.9146, 0.9424, 0.9146, 0.9424, 0.9, 0.9758, 0.7831, 0.9758, 0.7977, 0.9424, 0.7977, 0.9424, 0.7831, 0.9758, 0.8854, 0.9758, 0.9, 0.9424, 0.9, 0.9424, 0.8854, 0.9758, 0.7685, 0.9758, 0.7831, 0.9424, 0.7831, 0.9424, 0.7685, 0.9424, 0.8123, 0.9424, 0.8269, 0.909, 0.8269, 0.909, 0.8123, 0.9424, 0.9146, 0.9424, 0.9292, 0.909, 0.9292, 0.909, 0.9146, 0.9424, 0.7977, 0.9424, 0.8123, 0.909, 0.8123, 0.909, 0.7977, 0.9424, 0.9, 0.9424, 0.9146, 0.909, 0.9146, 0.909, 0.9, 0.9424, 0.7831, 0.9424, 0.7977, 0.909, 0.7977, 0.909, 0.7831, 0.9424, 0.8854, 0.9424, 0.9, 0.909, 0.9, 0.909, 0.8854, 0.9424, 0.7685, 0.9424, 0.7831, 0.909, 0.7831, 0.909, 0.7685, 0.9424, 0.8708, 0.9424, 0.8854, 0.909, 0.8854, 0.909, 0.8708, 0.9424, 0.7539, 0.9424, 0.7685, 0.909, 0.7685, 0.909, 0.7539, 0.9424, 0.8562, 0.9424, 0.8708, 0.909, 0.8708, 0.909, 0.8562, 0.9424, 0.7392, 0.9424, 0.7539, 0.909, 0.7539, 0.909, 0.7392, 0.9424, 0.8415, 0.9424, 0.8562, 0.909, 0.8562, 0.909, 0.8415, 0.9424, 0.9438, 0.9257, 0.9585, 0.909, 0.9438, 0.9257, 0.7246, 0.9424, 0.7392, 0.909, 0.7392, 0.9424, 0.8269, 0.9424, 0.8415, 0.909, 0.8415, 0.909, 0.8269, 0.9424, 0.9292, 0.9424, 0.9438, 0.909, 0.9438, 0.909, 0.9292, 0.1329, 0.3987, 0.1375, 0.3486, 0.1375, 0.3486, 0.1329, 0.3987, 0.1679, 0.04023, 0.2191, 0.04023, 0.2035, 0.09143, 0.1661, 0.09143, 0.1661, 0.09143, 0.2035, 0.09143, 0.202, 0.1426, 0.1658, 0.1426, 0.1461, 0.3472, 0.1499, 0.3982, 0.1499, 0.3982, 0.1461, 0.3472, 0.1384, 0.4487, 0.1329, 0.3987, 0.1329, 0.3987, 0.1384, 0.4487, 0.1658, 0.1426, 0.202, 0.1426, 0.202, 0.1938, 0.1658, 0.1938, 0.1658, 0.1938, 0.202, 0.1938, 0.202, 0.245, 0.1658, 0.245, 0.1497, 0.2958, 0.1461, 0.3472, 0.1461, 0.3472, 0.1497, 0.2958, 0.1328, 0.2963, 0.1375, 0.2462, 0.1375, 0.2462, 0.1328, 0.2963, 0.1658, 0.245, 0.202, 0.245, 0.202, 0.2962, 0.1658, 0.2962, 0.1658, 0.2962, 0.202, 0.2962, 0.202, 0.3474, 0.1658, 0.3474, 0.1461, 0.2448, 0.1497, 0.2958, 0.1497, 0.2958, 0.1461, 0.2448, 0.1375, 0.3486, 0.1328, 0.2963, 0.1328, 0.2963, 0.1375, 0.3486, 0.1658, 0.3474, 0.202, 0.3474, 0.2035, 0.3986, 0.1661, 0.3986, 0.1661, 0.3986, 0.2035, 0.3986, 0.2191, 0.4498, 0.1679, 0.4498, 0.1497, 0.1934, 0.1461, 0.2448, 0.1461, 0.2448, 0.1497, 0.1934, 0.0143, 0.245, 0.0655, 0.245, 0.0655, 0.2962, 0.0143, 0.2962, 0.0655, 0.245, 0.1167, 0.245, 0.1167, 0.2962, 0.0655, 0.2962, 0.0655, 0.2962, 0.1167, 0.2962, 0.1167, 0.3474, 0.0655, 0.3474, 0.0143, 0.2962, 0.0655, 0.2962, 0.0655, 0.3474, 0.0143, 0.3474, 0.202, 0.3474, 0.202, 0.2962, 0.2184, 0.2962, 0.2173, 0.3474, 0.202, 0.2962, 0.202, 0.245, 0.2173, 0.245, 0.2184, 0.2962, 0.2184, 0.2962, 0.2173, 0.245, 0.2191, 0.245, 0.2333, 0.2962, 0.2173, 0.3474, 0.2184, 0.2962, 0.2333, 0.2962, 0.2191, 0.3474, 0.2191, 0.245, 0.2703, 0.245, 0.2717, 0.2962, 0.2333, 0.2962, 0.2703, 0.245, 0.3215, 0.245, 0.3215, 0.2962, 0.2717, 0.2962, 0.2717, 0.2962, 0.3215, 0.2962, 0.3215, 0.3474, 0.2703, 0.3474, 0.2333, 0.2962, 0.2717, 0.2962, 0.2703, 0.3474, 0.2191, 0.3474, 0.2035, 0.09143, 0.2191, 0.04023, 0.2191, 0.04023, 0.2035, 0.09143, 0.217, 0.1426, 0.202, 0.1426, 0.202, 0.1426, 0.217, 0.1426, 0.2173, 0.09143, 0.2191, 0.04023, 0.2191, 0.04023, 0.2191, 0.09143, 0.217, 0.1426, 0.2173, 0.09143, 0.2191, 0.09143, 0.2191, 0.1426, 0.2191, 0.4498, 0.2035, 0.3986, 0.2173, 0.3986, 0.2191, 0.4498, 0.2035, 0.3986, 0.202, 0.3474, 0.2173, 0.3474, 0.2173, 0.3986, 0.2173, 0.3986, 0.2173, 0.3474, 0.2191, 0.3474, 0.2191, 0.3986, 0.2191, 0.4498, 0.2173, 0.3986, 0.2191, 0.3986, 0.2191, 0.4498, 0.202, 0.245, 0.202, 0.1938, 0.217, 0.1938, 0.2173, 0.245, 0.202, 0.1938, 0.202, 0.1426, 0.217, 0.1426, 0.217, 0.1938, 0.217, 0.1938, 0.217, 0.1426, 0.2191, 0.1426, 0.2191, 0.1938, 0.2173, 0.245, 0.217, 0.1938, 0.2191, 0.1938, 0.2191, 0.245, 0.1329, 0.09147, 0.1375, 0.1438, 0.1167, 0.1426, 0.1167, 0.09143, 0.1384, 0.04139, 0.1329, 0.09147, 0.1167, 0.09143, 0.1167, 0.04023, 0.1328, 0.1939, 0.1375, 0.2462, 0.1167, 0.245, 0.1167, 0.1938, 0.1375, 0.1438, 0.1328, 0.1939, 0.1167, 0.1938, 0.1167, 0.1426, 0.1328, 0.2963, 0.1375, 0.3486, 0.1167, 0.3474, 0.1167, 0.2962, 0.1375, 0.2462, 0.1328, 0.2963, 0.1167, 0.2962, 0.1167, 0.245, 0.1329, 0.3987, 0.1384, 0.4487, 0.1167, 0.4498, 0.1167, 0.3986, 0.1375, 0.3486, 0.1329, 0.3987, 0.1167, 0.3986, 0.1167, 0.3474, 0.1499, 0.09105, 0.1474, 0.03996, 0.1679, 0.04023, 0.1661, 0.09143, 0.1461, 0.1424, 0.1499, 0.09105, 0.1661, 0.09143, 0.1658, 0.1426, 0.1497, 0.1934, 0.1461, 0.1424, 0.1658, 0.1426, 0.1658, 0.1938, 0.1461, 0.2448, 0.1497, 0.1934, 0.1658, 0.1938, 0.1658, 0.245, 0.1497, 0.2958, 0.1461, 0.2448, 0.1658, 0.245, 0.1658, 0.2962, 0.1461, 0.3472, 0.1497, 0.2958, 0.1658, 0.2962, 0.1658, 0.3474, 0.1499, 0.3982, 0.1461, 0.3472, 0.1658, 0.3474, 0.1661, 0.3986, 0.1474, 0.4501, 0.1499, 0.3982, 0.1661, 0.3986, 0.1679, 0.4498, 0.1384, 0.04139, 0.1474, 0.03996, 0.1499, 0.09105, 0.1329, 0.09147, 0.1329, 0.09147, 0.1499, 0.09105, 0.1461, 0.1424, 0.1375, 0.1438, 0.1375, 0.1438, 0.1461, 0.1424, 0.1497, 0.1934, 0.1328, 0.1939, 0.1328, 0.1939, 0.1497, 0.1934, 0.1461, 0.2448, 0.1375, 0.2462, 0.1375, 0.2462, 0.1461, 0.2448, 0.1497, 0.2958, 0.1328, 0.2963, 0.1328, 0.2963, 0.1497, 0.2958, 0.1461, 0.3472, 0.1375, 0.3486, 0.1375, 0.3486, 0.1461, 0.3472, 0.1499, 0.3982, 0.1329, 0.3987, 0.1329, 0.3987, 0.1499, 0.3982, 0.1474, 0.4501, 0.1384, 0.4487, 0.1375, 0.1438, 0.1329, 0.09147, 0.1329, 0.09147, 0.1375, 0.1438, 0.1499, 0.3982, 0.1474, 0.4501, 0.1474, 0.4501, 0.1499, 0.3982, 0.1474, 0.03996, 0.1499, 0.09105, 0.1499, 0.09105, 0.1474, 0.03996, 0.1329, 0.09147, 0.1384, 0.04139, 0.1384, 0.04139, 0.1329, 0.09147, 0.1499, 0.09105, 0.1461, 0.1424, 0.1461, 0.1424, 0.1499, 0.09105, 0.1375, 0.2462, 0.1328, 0.1939, 0.1328, 0.1939, 0.1375, 0.2462, 0.1461, 0.1424, 0.1497, 0.1934, 0.1497, 0.1934, 0.1461, 0.1424, 0.1328, 0.1939, 0.1375, 0.1438, 0.1375, 0.1438, 0.1328, 0.1939, 0.202, 0.1426, 0.2035, 0.09143, 0.2173, 0.09143, 0.217, 0.1426, 0.2035, 0.09143, 0.2191, 0.04023, 0.2191, 0.04023, 0.2173, 0.09143, 0.2173, 0.09143, 0.217, 0.1426, 0.217, 0.1426, 0.2173, 0.09143, 0.202, 0.1426, 0.2035, 0.09143, 0.2035, 0.09143, 0.202, 0.1426, 0.2191, 0.04023, 0.2173, 0.09143, 0.2173, 0.09143, 0.2191, 0.04023, 0.2191, 0.4498, 0.2191, 0.4498, 0.2191, 0.4498, 0.2191, 0.4498, 0.6593, 0.8944, 0.6667, 0.8581, 0.6973, 0.862, 0.6844, 0.9084, 0.6667, 0.8581, 0.6615, 0.8317, 0.7, 0.8152, 0.6973, 0.862, 0.3643, 0.557, 0.3669, 0.6043, 0.3259, 0.5878, 0.3311, 0.5606, 0.3497, 0.5113, 0.3643, 0.557, 0.3311, 0.5606, 0.3245, 0.5251, 0.31, 0.5392, 0.3151, 0.5605, 0.2816, 0.5444, 0.2995, 0.5236, 0.3151, 0.5605, 0.3134, 0.5993, 0.2663, 0.5852, 0.2816, 0.5444, 0.2816, 0.5444, 0.2663, 0.5852, 0.2191, 0.5659, 0.2492, 0.5211, 0.2995, 0.5236, 0.2816, 0.5444, 0.2492, 0.5211, 0.2822, 0.4919, 0.2822, 0.4919, 0.2492, 0.5211, 0.2169, 0.4789, 0.2599, 0.463, 0.2492, 0.5211, 0.2191, 0.5659, 0.1626, 0.5285, 0.2169, 0.4789, 0.5513, 0.9402, 0.4971, 0.8905, 0.5536, 0.8532, 0.5837, 0.8981, 0.5942, 0.9562, 0.5513, 0.9402, 0.5837, 0.8981, 0.6167, 0.9275, 0.6167, 0.9275, 0.5837, 0.8981, 0.6163, 0.8748, 0.6342, 0.8958, 0.5837, 0.8981, 0.5536, 0.8532, 0.6008, 0.8338, 0.6163, 0.8748, 0.6163, 0.8748, 0.6008, 0.8338, 0.649, 0.8203, 0.6506, 0.8579, 0.6342, 0.8958, 0.6163, 0.8748, 0.6506, 0.8579, 0.645, 0.88, 0.3245, 0.5251, 0.2922, 0.5026, 0.3182, 0.4678, 0.3497, 0.5113, 0.2922, 0.5026, 0.2814, 0.4762, 0.2777, 0.4535, 0.3182, 0.4678, 0.6526, 0.9517, 0.612, 0.9659, 0.6159, 0.9432, 0.6268, 0.9168, 0.6844, 0.9084, 0.6526, 0.9517, 0.6268, 0.9168, 0.6593, 0.8944, 0.3134, 0.5993, 0.3646, 0.6245, 0.3401, 0.6767, 0.2942, 0.6344, 0.6973, 0.7949, 0.649, 0.8203, 0.6287, 0.7846, 0.6743, 0.7422, 0.6531, 0.7287, 0.6386, 0.7458, 0.6305, 0.7437, 0.644, 0.7246, 0.3043, 0.6732, 0.3188, 0.6903, 0.3097, 0.6944, 0.2961, 0.6753, 0.1675, 0.6535, 0.2398, 0.6782, 0.2379, 0.6983, 0.162, 0.6841, 0.2398, 0.6782, 0.2961, 0.6753, 0.3097, 0.6944, 0.2379, 0.6983, 0.5723, 0.7209, 0.644, 0.7246, 0.6305, 0.7437, 0.5742, 0.7409, 0.4966, 0.7351, 0.5723, 0.7209, 0.5742, 0.7409, 0.502, 0.7657, 0.649, 0.8203, 0.6008, 0.8338, 0.5883, 0.8021, 0.6287, 0.7846, 0.6008, 0.8338, 0.5536, 0.8532, 0.5414, 0.8118, 0.5883, 0.8021, 0.5883, 0.8021, 0.5414, 0.8118, 0.5403, 0.7918, 0.5823, 0.7816, 0.6287, 0.7846, 0.5883, 0.8021, 0.5823, 0.7816, 0.6182, 0.7715, 0.2191, 0.5659, 0.2663, 0.5852, 0.2538, 0.6169, 0.2069, 0.6073, 0.2663, 0.5852, 0.3134, 0.5993, 0.2942, 0.6344, 0.2538, 0.6169, 0.2538, 0.6169, 0.2942, 0.6344, 0.2838, 0.6475, 0.2478, 0.6374, 0.2069, 0.6073, 0.2538, 0.6169, 0.2478, 0.6374, 0.2058, 0.6273, 0.1675, 0.6535, 0.162, 0.6841, 0.1609, 0.706, 0.1114, 0.6833, 0.4836, 0.8204, 0.4945, 0.839, 0.4433, 0.8184, 0.4304, 0.7968, 0.1491, 0.5987, 0.1675, 0.6535, 0.1114, 0.6833, 0.09582, 0.6223, 0.4945, 0.839, 0.4716, 0.8613, 0.4436, 0.8616, 0.4433, 0.8184, 0.6667, 0.8581, 0.6593, 0.8944, 0.645, 0.88, 0.6506, 0.8579, 0.6615, 0.8317, 0.6667, 0.8581, 0.6506, 0.8579, 0.649, 0.8203, 0.7, 0.8152, 0.6615, 0.8317, 0.649, 0.8203, 0.6973, 0.7949, 0.3259, 0.5878, 0.3669, 0.6043, 0.3646, 0.6245, 0.3134, 0.5993, 0.3311, 0.5606, 0.3259, 0.5878, 0.3134, 0.5993, 0.3151, 0.5605, 0.3245, 0.5251, 0.3311, 0.5606, 0.3151, 0.5605, 0.31, 0.5392, 0.2814, 0.4762, 0.2922, 0.5026, 0.2995, 0.5236, 0.2822, 0.4919, 0.2922, 0.5026, 0.3245, 0.5251, 0.31, 0.5392, 0.2995, 0.5236, 0.6159, 0.9432, 0.612, 0.9659, 0.5942, 0.9562, 0.6167, 0.9275, 0.2777, 0.4535, 0.2814, 0.4762, 0.2822, 0.4919, 0.2599, 0.463, 0.6593, 0.8944, 0.6268, 0.9168, 0.6342, 0.8958, 0.645, 0.88, 0.6268, 0.9168, 0.6159, 0.9432, 0.6167, 0.9275, 0.6342, 0.8958, 0.1969, 0.5745, 0.1499, 0.545, 0.1626, 0.5285, 0.2191, 0.5659, 0.4844, 0.874, 0.5314, 0.8446, 0.5536, 0.8532, 0.4971, 0.8905, 0.2891, 0.6602, 0.2445, 0.6506, 0.2478, 0.6374, 0.2838, 0.6475, 0.2445, 0.6506, 0.1895, 0.6382, 0.2058, 0.6273, 0.2478, 0.6374, 0.524, 0.7809, 0.579, 0.7685, 0.5823, 0.7816, 0.5403, 0.7918, 0.579, 0.7685, 0.6235, 0.7588, 0.6182, 0.7715, 0.5823, 0.7816, 0.6235, 0.7588, 0.6294, 0.765, 0.6287, 0.7846, 0.6182, 0.7715, 0.295, 0.654, 0.2891, 0.6602, 0.2838, 0.6475, 0.2942, 0.6344, 0.5314, 0.8446, 0.5253, 0.8132, 0.5414, 0.8118, 0.5536, 0.8532, 0.5253, 0.8132, 0.524, 0.7809, 0.5403, 0.7918, 0.5414, 0.8118, 0.1895, 0.6382, 0.1908, 0.6059, 0.2069, 0.6073, 0.2058, 0.6273, 0.1908, 0.6059, 0.1969, 0.5745, 0.2191, 0.5659, 0.2069, 0.6073, 0.6294, 0.765, 0.6585, 0.7317, 0.6743, 0.7422, 0.6287, 0.7846, 0.3242, 0.6873, 0.295, 0.654, 0.2942, 0.6344, 0.3401, 0.6767, 0.16, 0.5801, 0.137, 0.5578, 0.1499, 0.545, 0.1969, 0.5745, 0.4716, 0.8613, 0.4945, 0.839, 0.5314, 0.8446, 0.4844, 0.874, 0.2961, 0.6753, 0.2398, 0.6782, 0.2445, 0.6506, 0.2891, 0.6602, 0.2398, 0.6782, 0.1675, 0.6535, 0.1895, 0.6382, 0.2445, 0.6506, 0.502, 0.7657, 0.5742, 0.7409, 0.579, 0.7685, 0.524, 0.7809, 0.5742, 0.7409, 0.6305, 0.7437, 0.6235, 0.7588, 0.579, 0.7685, 0.6305, 0.7437, 0.6386, 0.7458, 0.6294, 0.765, 0.6235, 0.7588, 0.3043, 0.6732, 0.2961, 0.6753, 0.2891, 0.6602, 0.295, 0.654, 0.4945, 0.839, 0.4836, 0.8204, 0.5253, 0.8132, 0.5314, 0.8446, 0.4836, 0.8204, 0.502, 0.7657, 0.524, 0.7809, 0.5253, 0.8132, 0.1675, 0.6535, 0.1491, 0.5987, 0.1908, 0.6059, 0.1895, 0.6382, 0.1491, 0.5987, 0.16, 0.5801, 0.1969, 0.5745, 0.1908, 0.6059, 0.6386, 0.7458, 0.6531, 0.7287, 0.6585, 0.7317, 0.6294, 0.765, 0.3188, 0.6903, 0.3043, 0.6732, 0.295, 0.654, 0.3242, 0.6873, 0.1087, 0.6007, 0.09582, 0.6223, 0.07546, 0.6318, 0.08329, 0.6162, 0.109, 0.5574, 0.1087, 0.6007, 0.07682, 0.571, 0.08555, 0.5455, 0.4304, 0.7968, 0.4433, 0.8184, 0.4179, 0.8029, 0.4101, 0.7873, 0.09582, 0.6223, 0.1114, 0.6833, 0.07979, 0.6774, 0.07546, 0.6318, 0.16, 0.5801, 0.1491, 0.5987, 0.09582, 0.6223, 0.1087, 0.6007, 0.137, 0.5578, 0.16, 0.5801, 0.1087, 0.6007, 0.109, 0.5574, 0.502, 0.7657, 0.4836, 0.8204, 0.4304, 0.7968, 0.4459, 0.7359, 0.4966, 0.7351, 0.502, 0.7657, 0.4459, 0.7359, 0.4954, 0.7132, 0.1087, 0.6007, 0.08329, 0.6162, 0.0638, 0.5799, 0.07682, 0.571, 0.07546, 0.6318, 0.04059, 0.6323, 0.03243, 0.5897, 0.05781, 0.5906, 0.04059, 0.6323, 0.07546, 0.6318, 0.07979, 0.6774, 0.04558, 0.6722, 0.4101, 0.7873, 0.3753, 0.7868, 0.3803, 0.747, 0.4144, 0.7418, 0.1114, 0.6833, 0.1609, 0.706, 0.1122, 0.7538, 0.08256, 0.7617, 0.4459, 0.7359, 0.4304, 0.7968, 0.4101, 0.7873, 0.4144, 0.7418, 0.3753, 0.7868, 0.4101, 0.7873, 0.3925, 0.8285, 0.3671, 0.8294, 0.4144, 0.7418, 0.3803, 0.747, 0.3725, 0.6745, 0.4002, 0.6645, 0.08555, 0.5455, 0.07682, 0.571, 0.06148, 0.5484, 0.05442, 0.5334, 0.3671, 0.8294, 0.3925, 0.8285, 0.3868, 0.8606, 0.3677, 0.8674, 0.0638, 0.5799, 0.05781, 0.5906, 0.0521, 0.5584, 0.05585, 0.5515, 0.3984, 0.8392, 0.4114, 0.848, 0.3961, 0.8707, 0.3905, 0.8675, 0.4101, 0.7873, 0.4179, 0.8029, 0.3984, 0.8392, 0.3925, 0.8285, 0.4433, 0.8184, 0.4436, 0.8616, 0.4202, 0.8735, 0.4114, 0.848, 0.08329, 0.6162, 0.07546, 0.6318, 0.05781, 0.5906, 0.0638, 0.5799, 0.4179, 0.8029, 0.4433, 0.8184, 0.4114, 0.848, 0.3984, 0.8392, 0.05442, 0.5334, 0.06148, 0.5484, 0.05585, 0.5515, 0.04065, 0.5406, 0.3905, 0.8675, 0.3753, 0.8784, 0.3677, 0.8674, 0.3868, 0.8606, 0.04065, 0.5406, 0.05585, 0.5515, 0.0521, 0.5584, 0.03301, 0.5516, 0.3961, 0.8707, 0.3891, 0.8856, 0.3753, 0.8784, 0.3905, 0.8675, 0.07682, 0.571, 0.0638, 0.5799, 0.05585, 0.5515, 0.06148, 0.5484, 0.3925, 0.8285, 0.3984, 0.8392, 0.3905, 0.8675, 0.3868, 0.8606, 0.05781, 0.5906, 0.03243, 0.5897, 0.03301, 0.5516, 0.0521, 0.5584, 0.4114, 0.848, 0.4202, 0.8735, 0.3891, 0.8856, 0.3961, 0.8707, 0.4172, 0.6576, 0.4002, 0.6645, 0.3932, 0.6081, 0.4101, 0.6029, 0.4467, 0.6655, 0.4172, 0.6576, 0.4101, 0.6029, 0.4379, 0.6125, 0.4459, 0.7359, 0.4144, 0.7418, 0.4002, 0.6645, 0.4172, 0.6576, 0.07979, 0.6774, 0.1114, 0.6833, 0.08256, 0.7617, 0.06552, 0.7548, 0.04558, 0.6722, 0.07979, 0.6774, 0.06552, 0.7548, 0.03779, 0.7448, 0.4954, 0.7132, 0.4459, 0.7359, 0.4172, 0.6576, 0.4467, 0.6655, 0.03243, 0.8051, 0.0586, 0.8113, 0.07227, 0.8913, 0.04604, 0.8913, 0.07543, 0.8164, 0.1033, 0.8069, 0.1157, 0.8876, 0.08894, 0.8943, 0.4002, 0.6645, 0.3725, 0.6745, 0.3671, 0.6142, 0.3932, 0.6081, 0.06552, 0.7548, 0.08256, 0.7617, 0.07543, 0.8164, 0.0586, 0.8113, 0.08256, 0.7617, 0.1122, 0.7538, 0.1033, 0.8069, 0.07543, 0.8164, 0.03779, 0.7448, 0.06552, 0.7548, 0.0586, 0.8113, 0.03243, 0.8051, 0.4069, 0.5282, 0.3807, 0.5282, 0.4149, 0.4649, 0.4283, 0.4855, 0.4235, 0.5251, 0.4069, 0.5282, 0.4283, 0.4855, 0.4412, 0.4807, 0.4379, 0.6125, 0.4101, 0.6029, 0.4235, 0.5251, 0.4502, 0.5318, 0.4101, 0.6029, 0.3932, 0.6081, 0.4069, 0.5282, 0.4235, 0.5251, 0.3932, 0.6081, 0.3671, 0.6142, 0.3807, 0.5282, 0.4069, 0.5282, 0.0586, 0.8113, 0.07543, 0.8164, 0.08894, 0.8943, 0.07227, 0.8913, 0.1066, 0.9388, 0.1383, 0.9661, 0.08024, 0.9546, 0.09371, 0.934, 0.4728, 0.4535, 0.4412, 0.4807, 0.4283, 0.4855, 0.4149, 0.4649, 0.07227, 0.8913, 0.08894, 0.8943, 0.1066, 0.9388, 0.09371, 0.934, 0.08894, 0.8943, 0.1157, 0.8876, 0.1383, 0.9661, 0.1066, 0.9388, 0.04604, 0.8913, 0.07227, 0.8913, 0.09371, 0.934, 0.08024, 0.9546, 0.4502, 0.5318, 0.4235, 0.5251, 0.4412, 0.4807, 0.4728, 0.4535, 0.909, 0.8708, 0.909, 0.8854, 0.8756, 0.8854, 0.8756, 0.8708, 0.909, 0.7539, 0.909, 0.7685, 0.8756, 0.7685, 0.8756, 0.7539, 0.909, 0.8562, 0.909, 0.8708, 0.8756, 0.8708, 0.8756, 0.8562, 0.909, 0.7392, 0.909, 0.7539, 0.8756, 0.7539, 0.8756, 0.7392, 0.909, 0.8415, 0.909, 0.8562, 0.8756, 0.8562, 0.8756, 0.8415, 0.909, 0.9438, 0.8923, 0.9585, 0.8756, 0.9438, 0.8923, 0.7246, 0.909, 0.7392, 0.8756, 0.7392, 0.909, 0.8269, 0.909, 0.8415, 0.8756, 0.8415, 0.8756, 0.8269, 0.909, 0.9292, 0.909, 0.9438, 0.8756, 0.9438, 0.8756, 0.9292, 0.909, 0.8123, 0.909, 0.8269, 0.8756, 0.8269, 0.8756, 0.8123, 0.909, 0.9146, 0.909, 0.9292, 0.8756, 0.9292, 0.8756, 0.9146, 0.909, 0.7977, 0.909, 0.8123, 0.8756, 0.8123, 0.8756, 0.7977, 0.909, 0.9, 0.909, 0.9146, 0.8756, 0.9146, 0.8756, 0.9, 0.909, 0.7831, 0.909, 0.7977, 0.8756, 0.7977, 0.8756, 0.7831, 0.909, 0.8854, 0.909, 0.9, 0.8756, 0.9, 0.8756, 0.8854, 0.909, 0.7685, 0.909, 0.7831, 0.8756, 0.7831, 0.8756, 0.7685, 0.8756, 0.8854, 0.8756, 0.9, 0.8422, 0.9, 0.8422, 0.8854, 0.8756, 0.7685, 0.8756, 0.7831, 0.8422, 0.7831, 0.8422, 0.7685, 0.8756, 0.8708, 0.8756, 0.8854, 0.8422, 0.8854, 0.8422, 0.8708, 0.8756, 0.7539, 0.8756, 0.7685, 0.8422, 0.7685, 0.8422, 0.7539, 0.8756, 0.8562, 0.8756, 0.8708, 0.8422, 0.8708, 0.8422, 0.8562, 0.8756, 0.7392, 0.8756, 0.7539, 0.8422, 0.7539, 0.8422, 0.7392, 0.8756, 0.8415, 0.8756, 0.8562, 0.8422, 0.8562, 0.8422, 0.8415, 0.8756, 0.9438, 0.8589, 0.9585, 0.8422, 0.9438, 0.8589, 0.7246, 0.8756, 0.7392, 0.8422, 0.7392, 0.8756, 0.8269, 0.8756, 0.8415, 0.8422, 0.8415, 0.8422, 0.8269, 0.8756, 0.9292, 0.8756, 0.9438, 0.8422, 0.9438, 0.8422, 0.9292, 0.8756, 0.8123, 0.8756, 0.8269, 0.8422, 0.8269, 0.8422, 0.8123, 0.8756, 0.9146, 0.8756, 0.9292, 0.8422, 0.9292, 0.8422, 0.9146, 0.8756, 0.7977, 0.8756, 0.8123, 0.8422, 0.8123, 0.8422, 0.7977, 0.8756, 0.9, 0.8756, 0.9146, 0.8422, 0.9146, 0.8422, 0.9, 0.8756, 0.7831, 0.8756, 0.7977, 0.8422, 0.7977, 0.8422, 0.7831, 0.8422, 0.8269, 0.8422, 0.8415, 0.8087, 0.8415, 0.8087, 0.8269, 0.8422, 0.9292, 0.8422, 0.9438, 0.8087, 0.9438, 0.8087, 0.9292, 0.8422, 0.8123, 0.8422, 0.8269, 0.8087, 0.8269, 0.8087, 0.8123, 0.8422, 0.9146, 0.8422, 0.9292, 0.8087, 0.9292, 0.8087, 0.9146, 0.8422, 0.7977, 0.8422, 0.8123, 0.8087, 0.8123, 0.8087, 0.7977, 0.8422, 0.9, 0.8422, 0.9146, 0.8087, 0.9146, 0.8087, 0.9, 0.8422, 0.7831, 0.8422, 0.7977, 0.8087, 0.7977, 0.8087, 0.7831, 0.8422, 0.8854, 0.8422, 0.9, 0.8087, 0.9, 0.8087, 0.8854, 0.8422, 0.7685, 0.8422, 0.7831, 0.8087, 0.7831, 0.8087, 0.7685, 0.8422, 0.8708, 0.8422, 0.8854, 0.8087, 0.8854, 0.8087, 0.8708, 0.8422, 0.7539, 0.8422, 0.7685, 0.8087, 0.7685, 0.8087, 0.7539, 0.8422, 0.8562, 0.8422, 0.8708, 0.8087, 0.8708, 0.8087, 0.8562, 0.8422, 0.7392, 0.8422, 0.7539, 0.8087, 0.7539, 0.8087, 0.7392, 0.8422, 0.8415, 0.8422, 0.8562, 0.8087, 0.8562, 0.8087, 0.8415, 0.8422, 0.9438, 0.8254, 0.9585, 0.8087, 0.9438, 0.8254, 0.7246, 0.8422, 0.7392, 0.8087, 0.7392, 0.8087, 0.7685, 0.8087, 0.7831, 0.7753, 0.7831, 0.7753, 0.7685, 0.8087, 0.8708, 0.8087, 0.8854, 0.7753, 0.8854, 0.7753, 0.8708, 0.8087, 0.7539, 0.8087, 0.7685, 0.7753, 0.7685, 0.7753, 0.7539, 0.8087, 0.8562, 0.8087, 0.8708, 0.7753, 0.8708, 0.7753, 0.8562, 0.8087, 0.7392, 0.8087, 0.7539, 0.7753, 0.7539, 0.7753, 0.7392, 0.8087, 0.8415, 0.8087, 0.8562, 0.7753, 0.8562, 0.7753, 0.8415, 0.8087, 0.9438, 0.792, 0.9585, 0.7753, 0.9438, 0.792, 0.7246, 0.8087, 0.7392, 0.7753, 0.7392, 0.8087, 0.8269, 0.8087, 0.8415, 0.7753, 0.8415, 0.7753, 0.8269, 0.8087, 0.9292, 0.8087, 0.9438, 0.7753, 0.9438, 0.7753, 0.9292, 0.8087, 0.8123, 0.8087, 0.8269, 0.7753, 0.8269, 0.7753, 0.8123, 0.8087, 0.9146, 0.8087, 0.9292, 0.7753, 0.9292, 0.7753, 0.9146, 0.8087, 0.7977, 0.8087, 0.8123, 0.7753, 0.8123, 0.7753, 0.7977, 0.8087, 0.9, 0.8087, 0.9146, 0.7753, 0.9146, 0.7753, 0.9, 0.8087, 0.7831, 0.8087, 0.7977, 0.7753, 0.7977, 0.7753, 0.7831, 0.8087, 0.8854, 0.8087, 0.9, 0.7753, 0.9, 0.7753, 0.8854, 0.7753, 0.9292, 0.7753, 0.9438, 0.7419, 0.9438, 0.7419, 0.9292, 0.7753, 0.8123, 0.7753, 0.8269, 0.7419, 0.8269, 0.7419, 0.8123, 0.7753, 0.9146, 0.7753, 0.9292, 0.7419, 0.9292, 0.7419, 0.9146, 0.7753, 0.7977, 0.7753, 0.8123, 0.7419, 0.8123, 0.7419, 0.7977, 0.7753, 0.9, 0.7753, 0.9146, 0.7419, 0.9146, 0.7419, 0.9, 0.7753, 0.7831, 0.7753, 0.7977, 0.7419, 0.7977, 0.7419, 0.7831, 0.7753, 0.8854, 0.7753, 0.9, 0.7419, 0.9, 0.7419, 0.8854, 0.7753, 0.7685, 0.7753, 0.7831, 0.7419, 0.7831, 0.7419, 0.7685, 0.7753, 0.8708, 0.7753, 0.8854, 0.7419, 0.8854, 0.7419, 0.8708, 0.7753, 0.7539, 0.7753, 0.7685, 0.7419, 0.7685, 0.7419, 0.7539, 0.7753, 0.8562, 0.7753, 0.8708, 0.7419, 0.8708, 0.7419, 0.8562, 0.7753, 0.7392, 0.7753, 0.7539, 0.7419, 0.7539, 0.7419, 0.7392, 0.7753, 0.8415, 0.7753, 0.8562, 0.7419, 0.8562, 0.7419, 0.8415, 0.7753, 0.9438, 0.7586, 0.9585, 0.7419, 0.9438, 0.7586, 0.7246, 0.7753, 0.7392, 0.7419, 0.7392, 0.7753, 0.8269, 0.7753, 0.8415, 0.7419, 0.8415, 0.7419, 0.8269, 0.9758, 0.8708, 0.9758, 0.8854, 0.9424, 0.8854, 0.9424, 0.8708, 0.9758, 0.7539, 0.9758, 0.7685, 0.9424, 0.7685, 0.9424, 0.7539, 0.9758, 0.8562, 0.9758, 0.8708, 0.9424, 0.8708, 0.9424, 0.8562, 0.9758, 0.7392, 0.9758, 0.7539, 0.9424, 0.7539, 0.9424, 0.7392, 0.9758, 0.8415, 0.9758, 0.8562, 0.9424, 0.8562, 0.9424, 0.8415, 0.9758, 0.9438, 0.9591, 0.9585, 0.9424, 0.9438, 0.9591, 0.7246, 0.9758, 0.7392, 0.9424, 0.7392, 0.9758, 0.8269, 0.9758, 0.8415, 0.9424, 0.8415, 0.9424, 0.8269, 0.9758, 0.9292, 0.9758, 0.9438, 0.9424, 0.9438, 0.9424, 0.9292, 0.9758, 0.8123, 0.9758, 0.8269, 0.9424, 0.8269, 0.9424, 0.8123, 0.9758, 0.9146, 0.9758, 0.9292, 0.9424, 0.9292, 0.9424, 0.9146, 0.9758, 0.7977, 0.9758, 0.8123, 0.9424, 0.8123, 0.9424, 0.7977, 0.9758, 0.9, 0.9758, 0.9146, 0.9424, 0.9146, 0.9424, 0.9, 0.9758, 0.7831, 0.9758, 0.7977, 0.9424, 0.7977, 0.9424, 0.7831, 0.9758, 0.8854, 0.9758, 0.9, 0.9424, 0.9, 0.9424, 0.8854, 0.9758, 0.7685, 0.9758, 0.7831, 0.9424, 0.7831, 0.9424, 0.7685, 0.9424, 0.8123, 0.9424, 0.8269, 0.909, 0.8269, 0.909, 0.8123, 0.9424, 0.9146, 0.9424, 0.9292, 0.909, 0.9292, 0.909, 0.9146, 0.9424, 0.7977, 0.9424, 0.8123, 0.909, 0.8123, 0.909, 0.7977, 0.9424, 0.9, 0.9424, 0.9146, 0.909, 0.9146, 0.909, 0.9, 0.9424, 0.7831, 0.9424, 0.7977, 0.909, 0.7977, 0.909, 0.7831, 0.9424, 0.8854, 0.9424, 0.9, 0.909, 0.9, 0.909, 0.8854, 0.9424, 0.7685, 0.9424, 0.7831, 0.909, 0.7831, 0.909, 0.7685, 0.9424, 0.8708, 0.9424, 0.8854, 0.909, 0.8854, 0.909, 0.8708, 0.9424, 0.7539, 0.9424, 0.7685, 0.909, 0.7685, 0.909, 0.7539, 0.9424, 0.8562, 0.9424, 0.8708, 0.909, 0.8708, 0.909, 0.8562, 0.9424, 0.7392, 0.9424, 0.7539, 0.909, 0.7539, 0.909, 0.7392, 0.9424, 0.8415, 0.9424, 0.8562, 0.909, 0.8562, 0.909, 0.8415, 0.9424, 0.9438, 0.9257, 0.9585, 0.909, 0.9438, 0.9257, 0.7246, 0.9424, 0.7392, 0.909, 0.7392, 0.9424, 0.8269, 0.9424, 0.8415, 0.909, 0.8415, 0.909, 0.8269, 0.9424, 0.9292, 0.9424, 0.9438, 0.909, 0.9438, 0.909, 0.9292, 0.8974, 0.2439, 0.9639, 0.2439, 0.9639, 0.3085, 0.8974, 0.3085, 0.8569, 0.3487, 0.8569, 0.3914, 0.8569, 0.3914, 0.8569, 0.3487, 0.6961, 0.2293, 0.6961, 0.3231, 0.6961, 0.3231, 0.6961, 0.2293, 0.6961, 0.2293, 0.7899, 0.2293, 0.7899, 0.3231, 0.6961, 0.3231, 0.8837, 0.3231, 0.7899, 0.3231, 0.7899, 0.3231, 0.8837, 0.3231, 0.8569, 0.161, 0.8569, 0.2037, 0.8569, 0.2037, 0.8569, 0.161, 0.8032, 0.04724, 0.8705, 0.04724, 0.8706, 0.1299, 0.803, 0.1299, 0.9775, 0.3231, 0.9775, 0.2293, 0.9775, 0.2293, 0.9775, 0.3231, 0.8837, 0.1355, 0.7899, 0.1355, 0.7899, 0.1355, 0.8837, 0.1355, 0.7899, 0.4169, 0.8837, 0.4169, 0.8837, 0.4169, 0.7899, 0.4169, 0.8096, 0.2396, 0.8641, 0.2396, 0.8641, 0.2396, 0.8096, 0.2396, 0.7899, 0.2293, 0.8837, 0.2293, 0.8837, 0.2293, 0.7899, 0.2293, 0.7899, 0.3231, 0.7899, 0.2293, 0.7899, 0.2293, 0.7899, 0.3231, 0.8837, 0.3044, 0.8837, 0.3045, 0.8837, 0.3045, 0.8837, 0.3044, 0.8641, 0.2396, 0.8096, 0.2396, 0.7899, 0.2293, 0.8837, 0.2293, 0.8096, 0.3127, 0.8641, 0.3127, 0.8837, 0.3231, 0.7899, 0.3231, 0.8641, 0.3127, 0.8641, 0.2396, 0.8837, 0.2293, 0.8837, 0.3231, 0.8096, 0.2396, 0.8096, 0.3127, 0.7899, 0.3231, 0.7899, 0.2293, 0.8253, 0.2479, 0.8483, 0.2479, 0.8483, 0.3045, 0.8253, 0.3045, 0.8096, 0.3127, 0.8096, 0.2396, 0.8096, 0.2396, 0.8096, 0.3127, 0.8641, 0.3127, 0.8096, 0.3127, 0.8096, 0.3127, 0.8641, 0.3127, 0.8641, 0.2396, 0.8641, 0.3127, 0.8641, 0.3127, 0.8641, 0.2396, 0.8546, 0.2446, 0.8191, 0.2446, 0.8096, 0.2396, 0.8641, 0.2396, 0.8191, 0.3078, 0.8546, 0.3078, 0.8641, 0.3127, 0.8096, 0.3127, 0.8546, 0.3078, 0.8546, 0.2446, 0.8641, 0.2396, 0.8641, 0.3127, 0.8191, 0.2446, 0.8191, 0.3078, 0.8096, 0.3127, 0.8096, 0.2396, 0.8483, 0.2479, 0.8253, 0.2479, 0.8191, 0.2446, 0.8546, 0.2446, 0.8253, 0.3045, 0.8483, 0.3045, 0.8546, 0.3078, 0.8191, 0.3078, 0.8483, 0.3045, 0.8483, 0.2479, 0.8546, 0.2446, 0.8546, 0.3078, 0.8253, 0.2479, 0.8253, 0.3045, 0.8191, 0.3078, 0.8191, 0.2446, 0.8967, 0.3095, 0.9646, 0.3095, 0.9775, 0.3231, 0.8837, 0.3231, 0.8967, 0.2429, 0.8967, 0.3095, 0.8837, 0.3231, 0.8837, 0.2293, 0.9646, 0.3095, 0.9646, 0.2429, 0.9775, 0.2293, 0.9775, 0.3231, 0.9646, 0.2429, 0.8967, 0.2429, 0.8837, 0.2293, 0.9775, 0.2293, 0.8974, 0.3085, 0.9639, 0.3085, 0.9646, 0.3095, 0.8967, 0.3095, 0.8974, 0.2439, 0.8974, 0.3085, 0.8967, 0.3095, 0.8967, 0.2429, 0.9639, 0.3085, 0.9639, 0.2439, 0.9646, 0.2429, 0.9646, 0.3095, 0.9639, 0.2439, 0.8974, 0.2439, 0.8967, 0.2429, 0.9646, 0.2429, 0.8162, 0.1605, 0.8162, 0.2043, 0.7899, 0.2293, 0.7899, 0.1355, 0.8162, 0.2043, 0.8574, 0.2043, 0.8837, 0.2293, 0.7899, 0.2293, 0.8162, 0.3919, 0.8574, 0.3919, 0.8837, 0.4169, 0.7899, 0.4169, 0.8574, 0.3481, 0.8162, 0.3481, 0.7899, 0.3231, 0.8837, 0.3231, 0.8574, 0.1605, 0.8162, 0.1605, 0.7899, 0.1355, 0.8837, 0.1355, 0.8574, 0.3919, 0.8574, 0.3481, 0.8837, 0.3231, 0.8837, 0.4169, 0.8162, 0.3481, 0.8162, 0.3919, 0.7899, 0.4169, 0.7899, 0.3231, 0.8574, 0.2043, 0.8574, 0.1605, 0.8837, 0.1355, 0.8837, 0.2293, 0.8168, 0.161, 0.8168, 0.2037, 0.8162, 0.2043, 0.8162, 0.1605, 0.8168, 0.2037, 0.8569, 0.2037, 0.8574, 0.2043, 0.8162, 0.2043, 0.8168, 0.3914, 0.8569, 0.3914, 0.8574, 0.3919, 0.8162, 0.3919, 0.8569, 0.3487, 0.8168, 0.3487, 0.8162, 0.3481, 0.8574, 0.3481, 0.8569, 0.161, 0.8168, 0.161, 0.8162, 0.1605, 0.8574, 0.1605, 0.8569, 0.3914, 0.8569, 0.3487, 0.8574, 0.3481, 0.8574, 0.3919, 0.8168, 0.3487, 0.8168, 0.3914, 0.8162, 0.3919, 0.8162, 0.3481, 0.8569, 0.2037, 0.8569, 0.161, 0.8574, 0.1605, 0.8574, 0.2043, 0.8168, 0.3487, 0.8569, 0.3487, 0.8569, 0.3914, 0.8168, 0.3914, 0.8168, 0.161, 0.8569, 0.161, 0.8569, 0.2037, 0.8168, 0.2037, 0.8569, 0.3487, 0.8569, 0.3487, 0.8569, 0.3487, 0.8569, 0.3487, 0.8168, 0.2037, 0.8168, 0.2037, 0.8168, 0.2037, 0.8168, 0.2037, 0.8168, 0.3914, 0.8168, 0.3487, 0.8168, 0.3487, 0.8168, 0.3914, 0.8569, 0.161, 0.8569, 0.161, 0.8569, 0.161, 0.8569, 0.161, 0.8168, 0.3914, 0.8569, 0.3914, 0.8569, 0.3914, 0.8168, 0.3914, 0.8168, 0.2037, 0.8168, 0.161, 0.8168, 0.161, 0.8168, 0.2037, 0.8168, 0.161, 0.8569, 0.161, 0.8569, 0.161, 0.8168, 0.161, 0.8569, 0.3914, 0.8168, 0.3914, 0.8168, 0.3914, 0.8569, 0.3914, 0.8168, 0.3914, 0.8168, 0.3914, 0.8168, 0.3914, 0.8168, 0.3914, 0.8569, 0.3914, 0.8569, 0.3914, 0.8569, 0.3914, 0.8569, 0.3914, 0.8168, 0.161, 0.8569, 0.161, 0.8569, 0.161, 0.8168, 0.161, 0.8569, 0.3914, 0.8168, 0.3914, 0.8168, 0.3914, 0.8569, 0.3914, 0.8168, 0.161, 0.8168, 0.161, 0.8168, 0.161, 0.8168, 0.161, 0.8569, 0.161, 0.8168, 0.161, 0.8168, 0.161, 0.8569, 0.161, 0.8168, 0.3487, 0.8569, 0.3487, 0.8569, 0.3487, 0.8168, 0.3487, 0.8569, 0.3487, 0.8168, 0.3487, 0.8168, 0.3487, 0.8569, 0.3487, 0.8168, 0.3487, 0.8569, 0.3487, 0.8569, 0.3487, 0.8168, 0.3487, 0.8569, 0.2037, 0.8168, 0.2037, 0.8168, 0.2037, 0.8569, 0.2037, 0.8569, 0.3487, 0.8168, 0.3487, 0.8168, 0.3487, 0.8569, 0.3487, 0.8168, 0.3487, 0.8168, 0.3487, 0.8168, 0.3487, 0.8168, 0.3487, 0.8168, 0.2037, 0.8569, 0.2037, 0.8569, 0.2037, 0.8168, 0.2037, 0.8569, 0.2037, 0.8569, 0.2037, 0.8569, 0.2037, 0.8569, 0.2037, 0.8168, 0.3487, 0.8569, 0.3487, 0.8569, 0.3487, 0.8168, 0.3487, 0.8569, 0.2037, 0.8168, 0.2037, 0.8168, 0.2037, 0.8569, 0.2037, 0.8168, 0.3487, 0.8168, 0.3487, 0.8168, 0.3487, 0.8168, 0.3487, 0.8569, 0.2037, 0.8569, 0.2037, 0.8569, 0.2037, 0.8569, 0.2037, 0.8168, 0.2037, 0.8569, 0.2037, 0.8569, 0.2037, 0.8168, 0.2037, 0.8569, 0.2037, 0.8168, 0.2037, 0.8168, 0.2037, 0.8569, 0.2037, 0.8168, 0.2037, 0.8168, 0.2037, 0.8168, 0.2037, 0.8168, 0.2037, 0.8569, 0.3487, 0.8569, 0.3487, 0.8569, 0.3487, 0.8569, 0.3487, 0.8837, 0.3044, 0.8837, 0.248, 0.8837, 0.2293, 0.8837, 0.3231, 0.8837, 0.2479, 0.8837, 0.3045, 0.8837, 0.3231, 0.8837, 0.2293, 0.8837, 0.3045, 0.8837, 0.3044, 0.8837, 0.3231, 0.8837, 0.3231, 0.8837, 0.248, 0.8837, 0.2479, 0.8837, 0.2293, 0.8837, 0.2293, 0.8837, 0.248, 0.8837, 0.3044, 0.8837, 0.3044, 0.8837, 0.248, 0.8837, 0.248, 0.8837, 0.3044, 0.8837, 0.3044, 0.8837, 0.248, 0.8837, 0.2479, 0.8837, 0.248, 0.8837, 0.248, 0.8837, 0.2479, 0.8837, 0.3045, 0.8837, 0.2479, 0.8837, 0.2479, 0.8837, 0.3045, 0.8837, 0.248, 0.8837, 0.3044, 0.8837, 0.3045, 0.8837, 0.2479, 0.8837, 0.2479, 0.8837, 0.248, 0.8837, 0.248, 0.8837, 0.2479, 0.8837, 0.3045, 0.8837, 0.2479, 0.8837, 0.2479, 0.8837, 0.3045, 0.8837, 0.2479, 0.8837, 0.2479, 0.8837, 0.2479, 0.8837, 0.2479, 0.8837, 0.2479, 0.8837, 0.248, 0.8837, 0.248, 0.8837, 0.2479, 0.8837, 0.3044, 0.8837, 0.3045, 0.8837, 0.3045, 0.8837, 0.3044, 0.8837, 0.3044, 0.8837, 0.3044, 0.8837, 0.3044, 0.8837, 0.3044, 0.8837, 0.3045, 0.8837, 0.3044, 0.8837, 0.3044, 0.8837, 0.3045, 0.8837, 0.3045, 0.8837, 0.3045, 0.8837, 0.3045, 0.8837, 0.3045, 0.8837, 0.248, 0.8837, 0.248, 0.8837, 0.248, 0.8837, 0.248, 0.8837, 0.3044, 0.8837, 0.3045, 0.8837, 0.3045, 0.8837, 0.3044, 0.8837, 0.248, 0.8837, 0.2479, 0.8837, 0.2479, 0.8837, 0.248, 0.8032, 0.04724, 0.803, 0.1299, 0.7899, 0.1355, 0.7899, 0.04166, 0.8705, 0.04724, 0.8032, 0.04724, 0.7899, 0.04166, 0.8837, 0.04166, 0.803, 0.1299, 0.8706, 0.1299, 0.8837, 0.1355, 0.7899, 0.1355, 0.8706, 0.1299, 0.8705, 0.04724, 0.8837, 0.04166, 0.8837, 0.1355])
me_sphere_001.materials.append(mat_material_001)
me_sphere_001.materials.append(mat_material)
me_sphere_001.update()
arm_armature = bpy.data.armatures.new('Armature')  # bones are not reproduced

# ---- objects
ob_light = bpy.data.objects.new('Light', light_light)
ob_camera = bpy.data.objects.new('Camera', cam_camera)
ob_char = bpy.data.objects.new('char', me_sphere_001)
ob_armature = bpy.data.objects.new('Armature', arm_armature)

# ---- transforms, parenting, visibility, modifiers, constraints
ob_light.location = (4.076, 1.005, 7.134)
ob_light.rotation_euler = (0.6503, 0.05522, 1.866)
ob_light.lock_rotations_4d = False
ob_light.empty_display_type = 'ARROWS'
ob_light.color = (0.0, 0.0, 0.0, 0.0)
ob_light.lineart.crease_threshold = 0.0
ob_camera.location = (7.359, -6.926, 4.958)
ob_camera.rotation_euler = (1.109, -0.0, 0.8149)
ob_camera.lock_rotations_4d = False
ob_camera.empty_display_type = 'ARROWS'
ob_camera.color = (0.0, 0.0, 0.0, 0.0)
ob_camera.display_type = 'WIRE'
ob_camera.lineart.crease_threshold = 0.0
ob_char.parent = ob_armature
ob_char.matrix_parent_inverse = Matrix(((1.0, -0.0, 0.0, -0.0), (-0.0, 1.0, -0.0, 0.0), (0.0, -0.0, 1.0, -1.011), (-0.0, 0.0, -0.0, 1.0)))
ob_char.location = (-0.2791, -0.04993, 2.815)
ob_char.scale = (0.6047, 0.4181, 0.4181)
_vg = ob_char.vertex_groups.new(name='Bone.002')
for _i, _w in zip([108, 109, 110, 113, 114, 115, 116, 117, 118, 121, 122, 123, 124, 125, 127, 131, 132, 133, 134, 135, 136, 137, 138, 140, 144, 145, 146, 148, 152, 159, 160, 161, 169, 170, 175, 176, 181, 182, 183, 184, 185, 186, 189, 193, 205, 220, 221, 325, 326, 327, 328, 329, 330, 331, 332, 333, 334, 335, 336, 337, 338, 339, 340, 341, 342, 343, 344, 345, 346, 347, 348, 349, 350, 351, 352, 353, 354, 355, 356, 357, 358, 359, 360, 361, 362, 363, 364, 365, 366, 367, 368, 369, 370, 371, 372, 373, 374, 375, 376, 377, 378, 379, 380, 381, 382, 383, 384, 385, 386, 387, 388, 389, 390, 391, 392, 393, 394, 395, 396, 397, 398, 399, 400, 401, 402, 403, 404, 405, 406, 407, 408, 409, 410, 411, 412, 413, 414, 415, 416, 417, 418, 419, 420, 421, 422, 423, 424, 425, 426, 427, 428, 429, 430, 431], [0.0, 0.0, 0.004102, 0.0, 0.003928, 0.01352, 0.0001013, 8.25e-06, 0.04178, 0.001318, 0.005338, 0.0, 0.03735, 0.001558, 0.02586, 0.01073, 0.01547, 1.121e-05, 0.0, 0.0001248, 0.01482, 0.009484, 0.0007832, 0.002959, 0.002751, 0.0, 0.00141, 0.0001589, 0.0, 0.02391, 0.01498, 0.00118, 0.0, 0.0, 0.0, 0.0, 0.0, 0.0004296, 0.01228, 0.01902, 0.001644, 0.0002988, 0.0, 0.0, 0.0, 0.0, 0.0, 1.0, 1.0, 1.0, 1.0, 1.0, 1.0, 1.0, 1.0, 1.0, 1.0, 1.0, 1.0, 1.0, 1.0, 1.0, 1.0, 1.0, 1.0, 1.0, 1.0, 1.0, 1.0, 1.0, 1.0, 1.0, 1.0, 1.0, 1.0, 1.0, 1.0, 1.0, 1.0, 1.0, 1.0, 1.0, 1.0, 1.0, 1.0, 1.0, 1.0, 1.0, 1.0, 1.0, 1.0, 1.0, 1.0, 1.0, 1.0, 1.0, 1.0, 1.0, 1.0, 1.0, 1.0, 1.0, 1.0, 1.0, 1.0, 1.0, 1.0, 1.0, 1.0, 1.0, 1.0, 1.0, 1.0, 1.0, 1.0, 1.0, 1.0, 1.0, 1.0, 1.0, 1.0, 1.0, 1.0, 1.0, 1.0, 1.0, 1.0, 1.0, 1.0, 1.0, 1.0, 1.0, 1.0, 1.0, 1.0, 1.0, 1.0, 1.0, 1.0, 1.0, 1.0, 1.0, 1.0, 1.0, 1.0, 1.0, 1.0, 1.0, 1.0, 1.0, 1.0, 1.0, 1.0, 1.0]): _vg.add([_i], _w, 'REPLACE')
_vg = ob_char.vertex_groups.new(name='Bone')
for _i, _w in zip([107, 108, 109, 110, 111, 112, 113, 114, 115, 116, 117, 118, 119, 120, 121, 122, 123, 124, 125, 126, 127, 128, 129, 130, 131, 132, 133, 134, 135, 136, 137, 138, 139, 140, 141, 142, 143, 144, 145, 146, 147, 148, 149, 150, 151, 152, 153, 154, 155, 156, 157, 158, 159, 160, 161, 162, 163, 164, 165, 166, 167, 168, 169, 170, 171, 172, 173, 174, 175, 176, 177, 178, 179, 180, 181, 182, 183, 184, 185, 186], [0.9995, 0.999, 0.9996, 1.0, 1.0, 0.9985, 0.9995, 0.9977, 1.0, 1.0, 1.0, 0.9932, 0.9989, 1.0, 1.0, 0.9994, 0.9937, 0.9933, 0.9999, 0.9957, 0.9994, 1.0, 0.9938, 0.9991, 1.0, 0.9868, 0.9967, 0.993, 0.995, 0.9996, 0.9985, 0.9983, 0.9992, 1.0, 1.0, 0.9979, 0.9985, 0.991, 0.9936, 0.9904, 0.987, 0.9945, 0.9997, 0.9994, 0.9999, 0.9916, 0.996, 0.992, 0.9928, 0.9961, 1.0, 0.9999, 0.9994, 0.9982, 0.9966, 1.0, 1.0, 0.9953, 0.9981, 0.9938, 0.9771, 0.9799, 0.9998, 0.9992, 0.9988, 0.9992, 0.9999, 1.0, 0.9956, 0.9987, 0.9963, 0.9987, 0.9793, 0.9738, 0.9998, 0.9986, 0.9996, 0.9898, 0.9977, 0.9828]): _vg.add([_i], _w, 'REPLACE')
_vg = ob_char.vertex_groups.new(name='Bone.001')
for _i, _w in zip([108, 111, 112, 113, 115, 116, 117, 118, 120, 121, 124, 126, 127, 128, 129, 131, 132, 133, 134, 135, 136, 137, 138, 141, 142, 144, 145, 146, 147, 148, 152, 157, 162, 164, 177, 178, 180, 181, 182, 184, 185, 186, 187, 188, 189, 190, 191, 192, 193, 194, 195, 196, 197, 198, 199, 200, 201, 202, 203, 204, 205, 206, 207, 208, 209, 210, 211, 212, 213, 214, 215, 216, 217, 218, 219, 220, 221, 222, 223, 224, 225, 226, 227, 228, 229, 230, 231, 232, 233, 234, 235, 236, 237, 238, 239, 240, 241, 242, 243, 244, 245, 246, 247, 248, 249, 250, 251, 252, 253, 254, 255, 256, 257, 258, 259, 260, 261, 262, 263, 264, 265, 266, 267, 268, 269, 270, 271, 272, 273, 274, 275, 276, 277, 278, 279, 280, 281, 282, 283, 284, 285, 286, 287, 288, 289, 290, 291, 292, 293, 294, 295, 296, 297, 298, 299, 300, 301, 302, 303, 304, 305, 306, 307, 308, 309, 310, 311, 312, 313, 314, 315, 316, 317, 318, 319, 320, 321, 322, 323, 324], [0.0, 0.0, 0.0, 0.0, 0.03975, 0.04818, 0.01903, 0.02683, 0.0, 0.008346, 0.0, 0.0, 0.0, 0.0, 0.0, 7.152e-05, 0.0, 0.006136, 0.0, 0.0002143, 0.0001136, 0.0343, 0.02322, 0.0, 0.0, 8.913e-07, 0.0003424, 9.766e-05, 0.0, 0.0, 0.0, 0.0, 0.0, 0.0, 0.0, 0.0, 0.0, 6.342e-06, 0.02339, 0.02867, 0.02763, 0.0002288, 1.0, 1.0, 1.0, 1.0, 1.0, 1.0, 1.0, 1.0, 1.0, 1.0, 1.0, 1.0, 1.0, 1.0, 1.0, 1.0, 1.0, 1.0, 1.0, 1.0, 1.0, 1.0, 1.0, 1.0, 1.0, 1.0, 1.0, 1.0, 1.0, 1.0, 1.0, 1.0, 1.0, 1.0, 1.0, 1.0, 1.0, 1.0, 1.0, 1.0, 1.0, 1.0, 1.0, 1.0, 1.0, 1.0, 1.0, 1.0, 1.0, 1.0, 1.0, 1.0, 1.0, 1.0, 1.0, 1.0, 1.0, 1.0, 1.0, 1.0, 1.0, 1.0, 1.0, 1.0, 1.0, 1.0, 1.0, 1.0, 1.0, 1.0, 1.0, 1.0, 1.0, 1.0, 1.0, 1.0, 1.0, 1.0, 1.0, 1.0, 1.0, 1.0, 1.0, 1.0, 1.0, 1.0, 1.0, 1.0, 1.0, 1.0, 1.0, 1.0, 1.0, 1.0, 1.0, 1.0, 1.0, 1.0, 1.0, 1.0, 1.0, 1.0, 1.0, 1.0, 1.0, 1.0, 1.0, 1.0, 1.0, 1.0, 1.0, 1.0, 1.0, 1.0, 1.0, 1.0, 1.0, 1.0, 1.0, 1.0, 1.0, 1.0, 1.0, 1.0, 1.0, 1.0, 1.0, 1.0, 1.0, 1.0, 1.0, 1.0, 1.0, 1.0, 1.0, 1.0, 1.0, 1.0]): _vg.add([_i], _w, 'REPLACE')
_vg = ob_char.vertex_groups.new(name='Bone.003')
for _i, _w in zip([0, 1, 2, 3, 4, 5, 6, 7, 8, 9, 10, 11, 12, 13, 14, 15, 16, 17, 18, 19, 20, 21, 22, 23, 24, 25, 26, 27, 28, 29, 30, 31, 32, 33, 34, 35, 36, 37, 38, 39, 40, 41, 42, 43, 44, 45, 46, 47, 48, 49, 50, 51, 52, 53, 54, 55, 56, 57, 58, 59, 60, 61, 62, 63, 64, 65, 66, 67, 68, 69, 70, 71, 72, 73, 74, 75, 76, 77, 78, 79, 80, 81, 82, 83, 84, 85, 86, 87, 88, 89, 90, 91, 92, 93, 94, 95, 96, 97, 98, 99, 100, 101, 102, 103, 104, 105, 106, 107, 108, 111, 112, 114, 115, 116, 117, 118, 120, 121, 126, 127, 128, 129, 130, 131, 133, 134, 135, 136, 137, 138, 141, 142, 144, 145, 146, 147, 151, 154, 157, 158, 162, 163, 164, 166, 171, 180, 181, 182, 184, 185, 186, 187, 191, 209, 221, 229, 238, 240], [0.9993, 1.0, 1.0, 1.0, 0.9995, 0.9997, 0.9968, 0.9978, 1.0, 1.0, 1.0, 1.0, 1.0, 1.0, 1.0, 0.9998, 1.0, 1.0, 1.0, 0.9999, 0.9999, 1.0, 1.0, 1.0, 1.0, 1.0, 1.0, 1.0, 1.0, 0.9981, 0.9999, 1.0, 1.0, 1.0, 1.0, 1.0, 1.0, 1.0, 1.0, 1.0, 1.0, 1.0, 1.0, 1.0, 0.9998, 1.0, 0.9991, 0.9999, 1.0, 1.0, 1.0, 1.0, 1.0, 1.0, 1.0, 1.0, 1.0, 1.0, 1.0, 1.0, 0.9869, 1.0, 0.9999, 1.0, 1.0, 1.0, 1.0, 1.0, 1.0, 1.0, 1.0, 1.0, 1.0, 1.0, 1.0, 1.0, 0.9781, 0.9979, 1.0, 0.999, 1.0, 1.0, 1.0, 1.0, 1.0, 1.0, 1.0, 1.0, 1.0, 1.0, 1.0, 0.9992, 0.9997, 0.9968, 0.9994, 0.9994, 0.9965, 0.9987, 1.0, 1.0, 1.0, 1.0, 1.0, 1.0, 1.0, 1.0, 1.0, 0.0, 0.000286, 0.0, 9.262e-05, 0.0, 0.008052, 0.03608, 0.01459, 0.003058, 0.02411, 0.008349, 0.0, 0.0001097, 0.003614, 0.0, 0.001949, 0.009149, 7.917e-06, 7.828e-07, 0.0009582, 0.001599, 9.795e-05, 0.01917, 0.0, 0.0007502, 3.785e-05, 0.0, 0.001234, 9.494e-06, 0.0, 0.0, 0.005472, 0.0, 0.0, 0.01019, 0.0002659, 0.0, 0.0, 0.0, 0.0001039, 0.00984, 0.000285, 0.03047, 0.0004496, 0.0, 0.0, 0.0, 0.0, 0.0, 0.0, 0.0]): _vg.add([_i], _w, 'REPLACE')
_vg = ob_char.vertex_groups.new(name='Bone.004')
for _i, _w in zip([0, 1, 2, 3, 4, 5, 6, 7, 8, 9, 10, 11, 12, 13, 14, 15, 21, 22, 23, 24, 25, 26, 27, 28, 29, 30, 36, 37, 38, 39, 40, 41, 42, 43, 44, 45, 46, 47, 52, 53, 54, 55, 56, 57, 58, 59, 60, 61, 62, 63, 64, 65, 66, 67, 68, 69, 70, 71, 72, 73, 74, 75, 76, 77, 78, 79, 80, 81, 82, 83, 84, 85, 86, 87, 88, 89, 90, 91, 92, 93, 94, 95, 96, 97, 98, 99, 100, 101, 102, 103, 104, 105, 106, 107, 108, 109, 110, 111, 112, 113, 114, 115, 116, 117, 118, 119, 120, 121, 122, 123, 124, 125, 126, 127, 128, 129, 130, 131, 132, 133, 134, 135, 136, 137, 138, 139, 140, 141, 142, 143, 144, 145, 146, 147, 148, 149, 150, 151, 152, 153, 154, 155, 156, 157, 158, 159, 160, 161, 162, 163, 164, 165, 166, 167, 168, 169, 170, 171, 172, 173, 174, 175, 176, 177, 178, 179, 180, 181, 182, 183, 184, 185, 186, 187, 188, 189, 190, 191, 193, 199, 200, 201, 202, 203, 206, 208, 209, 219, 222, 223, 229, 230, 232, 233, 234, 235, 236, 237, 238, 239, 240, 251, 335, 336, 337, 338, 348, 349, 350, 351, 352, 353, 363, 364, 365, 366, 367, 368, 372, 373, 374, 375, 376, 377, 378, 379, 380, 381, 382, 383, 384, 388, 389, 390, 391, 392, 393, 394, 395, 396, 397, 398, 399, 400, 404, 405, 406, 407, 408, 409, 410, 411, 412, 413, 414, 415, 426, 427, 428, 429, 430, 432, 433, 434, 435, 436, 437, 438, 439, 440, 441, 442, 443, 444, 445, 446, 447, 448, 449, 450, 451, 452, 453, 454, 455, 456, 457, 458, 459, 460, 461, 462, 463, 464, 465, 466, 467, 468, 469, 470, 471, 472, 473, 474, 475, 476, 477, 478, 479, 480, 481, 482, 483, 484, 485, 486, 487, 488, 489, 490, 491, 492, 493, 494, 495, 496, 497, 498, 499, 500, 501, 502, 503, 504, 505, 506, 507, 508, 509, 510, 511, 512, 513, 514, 515, 516, 517, 518, 519, 520, 521, 522, 523, 524, 525, 526, 527, 528, 529, 530, 531, 532, 533, 534, 535, 536, 537, 538, 539, 540, 541, 542, 543], [0.0, 0.0, 0.0, 0.0, 0.0, 0.0, 0.0, 0.0, 0.0, 0.0001229, 0.009265, 0.01003, 0.005472, 0.05177, 0.0, 0.0, 0.0, 2.624e-05, 0.004505, 0.01499, 0.007582, 0.001658, 0.0007023, 0.0007028, 0.0, 0.0, 0.0, 0.0, 0.0007519, 0.007642, 0.006874, 0.0007813, 4.918e-05, 0.0003349, 0.0, 0.0, 0.0, 0.0, 0.0, 0.0, 8.928e-05, 0.002938, 0.005792, 0.003983, 0.002152, 0.04902, 0.0, 0.0, 0.0, 0.0, 0.0, 0.0, 0.0, 0.0, 0.0, 0.0, 0.0, 0.0, 0.0, 0.0001255, 0.002262, 0.003985, 0.0, 0.0, 0.0, 0.0, 0.0, 0.0, 0.0, 0.0, 0.0, 0.0, 0.0, 0.0, 0.0, 0.0008489, 0.01554, 0.0, 0.0, 0.0, 0.0, 0.0, 0.0, 0.0, 0.0, 0.0, 0.0, 0.0, 0.0, 0.0002215, 0.002852, 0.02448, 0.002822, 0.001289, 4.698e-08, 0.002607, 1.71e-05, 0.009505, 0.08948, 7.551e-05, 0.0006378, 6.593e-07, 0.0001594, 0.0001133, 4.884e-06, 0.0, 2.088e-05, 4.871e-06, 0.001231, 2.912e-06, 6.319e-05, 0.0001296, 3.196e-05, 0.02689, 0.007958, 0.0002465, 7.444e-05, 0.0003665, 0.0, 0.03259, 0.0, 9.455e-06, 0.0007806, 4.666e-06, 0.00233, 5.3e-07, 0.02906, 5.122e-06, 0.0003302, 2.917e-05, 1.865e-06, 0.0, 0.001212, 0.0, 1.065e-19, 0.0004791, 0.0003585, 0.01158, 1.388e-05, 3.576e-09, 0.006725, 0.01925, 7.074e-05, 0.0006327, 0.0, 0.001324, 0.01223, 1.703e-05, 3.462e-06, 0.01184, 0.000232, 9.954e-05, 0.02406, 0.03974, 1.794e-06, 0.03773, 0.004528, 6.997e-05, 3.344e-05, 1.871e-06, 4.351e-07, 0.0006626, 0.02065, 4.124e-05, 1.226e-05, 0.0001774, 2.519e-05, 0.0, 3.598e-08, 0.001686, 2.151e-05, 0.01923, 0.005171, 0.0, 0.0, 0.0, 0.0, 0.0, 0.0, 0.0, 0.0, 0.0, 0.0, 0.0, 0.0, 0.05236, 0.0, 0.0, 0.0, 0.0, 0.0, 0.0, 0.0, 0.0, 0.0, 0.0, 0.0, 0.0, 0.0, 0.0, 0.0, 0.0, 0.001232, 0.007649, 0.01696, 0.02177, 0.003042, 0.01853, 0.04506, 0.06659, 0.06713, 0.04512, 0.003831, 0.02221, 0.04487, 0.07474, 0.07872, 0.05509, 0.0, 0.0, 0.0, 0.0, 0.0, 0.0, 3.649e-05, 0.0003487, 0.00425, 0.0158, 0.02533, 0.03025, 0.02283, 0.0, 0.0, 0.0, 0.0, 0.0, 0.0, 0.0, 0.0, 0.0, 6.881e-07, 0.0002137, 0.001604, 0.009014, 0.0, 0.0, 0.0, 0.0, 0.0, 0.0, 0.0, 0.0, 0.0, 0.0, 9.538e-05, 0.004431, 0.0, 0.0, 0.0, 0.0006348, 0.006102, 0.9998, 0.9958, 0.9928, 0.9965, 0.9588, 0.9915, 0.9967, 0.9995, 0.9988, 0.9976, 0.9999, 1.0, 0.9994, 0.9999, 0.9998, 1.0, 0.9999, 0.9953, 1.0, 0.9991, 0.9996, 1.0, 1.0, 1.0, 0.9952, 1.0, 0.9999, 1.0, 0.9999, 1.0, 1.0, 1.0, 0.997, 1.0, 0.9939, 1.0, 0.9991, 0.9999, 0.9995, 0.9779, 0.986, 0.9987, 0.9994, 0.9981, 0.9999, 0.9998, 1.0, 0.9822, 0.9913, 1.0, 1.0, 0.9999, 0.9817, 0.9976, 0.9941, 0.9946, 1.0, 0.9983, 0.9994, 0.9989, 0.9893, 0.9994, 0.9615, 0.9951, 1.0, 1.0, 1.0, 0.9999, 0.9989, 0.9999, 0.9994, 1.0, 1.0, 0.9928, 1.0, 0.999, 1.0, 0.9984, 0.9993, 0.9701, 0.9999, 0.9966, 0.9999, 0.9993, 1.0, 1.0, 1.0, 1.0, 0.9944, 0.9983, 0.998, 0.9999, 0.9938, 1.0, 0.9958, 1.0, 0.9991, 1.0, 0.9981, 1.0, 0.9928, 0.9981, 1.0, 1.0, 0.9939, 0.9997, 1.0, 1.0, 0.9899, 0.9967, 0.9972, 0.9869]): _vg.add([_i], _w, 'REPLACE')
_m = ob_char.modifiers.new('Armature', 'ARMATURE')
_m.object = ob_armature
ob_armature.location = (0.0, 0.0, 1.011)

# ---- collection membership
col_collection.objects.link(ob_light)
col_collection.objects.link(ob_camera)
col_collection.objects.link(ob_char)
col_collection.objects.link(ob_armature)

# ---- scene / render settings (as saved in the file)
scene.camera = ob_camera
scene.frame_start = 1; scene.frame_end = 60; scene.frame_set(0)
scene.render.engine = 'BLENDER_EEVEE_NEXT'
bpy.context.view_layer.update()
